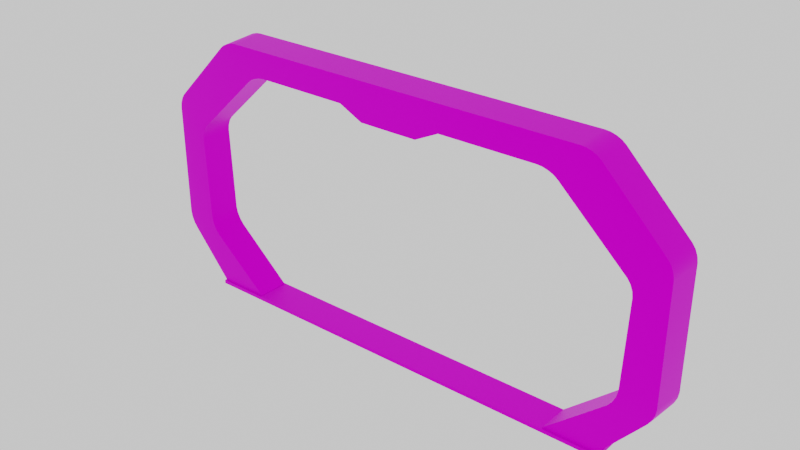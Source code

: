 # Source: PORTAO2.blend  (saved by Blender 3.2.14; exported with 4.5.12 LTS)
import bpy
from mathutils import Matrix  # noqa: F401  (used for matrix-valued properties, if any)

bpy.ops.wm.read_factory_settings(use_empty=True)
scene = bpy.context.scene
scene.name = 'Scene'

# ---- collections
col_curva1 = bpy.data.collections.new('CURVA1'); scene.collection.children.link(col_curva1)
col_curva1_001 = bpy.data.collections.new('CURVA1.001'); scene.collection.children.link(col_curva1_001)
col_portas = bpy.data.collections.new('PORTAS'); scene.collection.children.link(col_portas)

# ---- images (referenced by path relative to the original .blend; pixels are not part of the script)
import os
ASSET_DIR = os.environ.get("B2B_ASSET_DIR", "")  # directory of the original .blend (textures are referenced by path, not embedded)
HERE = os.path.dirname(os.path.abspath(__file__))  # packed textures are extracted next to this script under _unpacked/

def load_image(name, relpath, width, height, colorspace="sRGB"):
    """Load a texture the original file referenced (path relative to the .blend, or extracted next to this script)."""
    p = next((c for c in (os.path.join(HERE, relpath), os.path.join(ASSET_DIR, relpath)) if relpath and os.path.exists(c)), "")
    if p:
        img = bpy.data.images.load(p, check_existing=True)
        img.name = name
    else:  # same state as the original file: an image datablock whose file is absent (Cycles renders it pink)
        img = bpy.data.images.new(name, width, height)
        img.source = "FILE"
        img.filepath = "//" + (relpath or name)
    img.colorspace_settings.name = colorspace
    return img
img_porta03parede_base_color_png_001 = load_image('porta03Parede_Base_color.png.001', 'porta03Parede_Base_color.png', 1024, 1024, 'sRGB')

# ---- materials (node trees are filled in below, after node groups)
mat_porta03parede_008 = bpy.data.materials.new('porta03Parede.008')
mat_porta03parede_008.roughness = 0.5528
mat_porta03parede_008.specular_intensity = 1.0
mat_porta03parede_008.metallic = 1.0

# ---- material node trees
mat_porta03parede_008.use_nodes = True; mat_porta03parede_008.node_tree.nodes.clear()
_N = mat_porta03parede_008.node_tree.nodes; _L = mat_porta03parede_008.node_tree.links
n0 = _N.new('ShaderNodeBsdfPrincipled'); n0.name = 'Principled BSDF'; n0.location = (10, 300)
n0.distribution = 'GGX'
n0.subsurface_method = 'RANDOM_WALK_SKIN'
n0.inputs[1].default_value = 1.0
n0.inputs[2].default_value = 0.5528
n0.inputs[3].default_value = 1.45
n0.inputs[13].default_value = 1.0
n0.inputs[27].default_value = (0.0, 0.0, 0.0, 1.0)
n0.inputs[28].default_value = 1.0
n1 = _N.new('ShaderNodeNormalMap'); n1.name = 'Normal Map'; n1.location = (-300, -300)
n1.label = 'Normal/Map'
n2 = _N.new('ShaderNodeTexImage'); n2.name = 'Image Texture.002'; n2.location = (-717, 298)
n2.image = img_porta03parede_base_color_png_001
n3 = _N.new('ShaderNodeOutputMaterial'); n3.name = 'Material Output'; n3.location = (300, 300)
_L.new(n0.outputs[0], n3.inputs[0])
_L.new(n1.outputs[0], n0.inputs[5])
_L.new(n2.outputs[0], n0.inputs[0])
n3.is_active_output = True

# ---- world
world_world = bpy.data.worlds.new('World'); scene.world = world_world
world_world.use_nodes = True; world_world.node_tree.nodes.clear()
_N = world_world.node_tree.nodes; _L = world_world.node_tree.links
n0 = _N.new('ShaderNodeOutputWorld'); n0.name = 'World Output'; n0.location = (300, 300)
n1 = _N.new('ShaderNodeBackground'); n1.name = 'Background'; n1.location = (10, 300)
n1.inputs[0].default_value = (0.01607, 0.01607, 0.01607, 1.0)
n1.inputs[1].default_value = 50.0
_L.new(n1.outputs[0], n0.inputs[0])
n0.is_active_output = True
world_world.color = (0.05088, 0.05088, 0.05088)
world_world.use_sun_shadow = False
world_world.sun_shadow_jitter_overblur = 0.0

# ---- meshes
me_cube_026 = bpy.data.meshes.new('Cube.026')
me_cube_026.from_pydata([(-0.9672, -0.06082, -0.3466), (-0.817, -0.06036, -0.5241), (-0.9445, -0.06231, -0.3372), (-1.0, 0.06273, -0.2864), (-1.0, 0.06273, 0.1408), (-0.9662, 0.06078, 0.1267), (-0.9663, 0.06079, -0.2724), (-0.978, 0.06273, 0.1962), (-0.7509, 0.06273, 0.4234), (-0.7369, 0.06078, 0.3896), (-0.9443, 0.06078, 0.1822), (-0.9928, -0.06089, 0.1378), (-0.9928, -0.06089, -0.2834), (-0.9663, -0.06265, -0.2724), (-0.9662, -0.06263, 0.1267), (-0.817, 0.0585, -0.5241), (-0.9446, 0.06046, -0.3371), (-0.8364, 0.06045, -0.3388), (-0.6245, 0.0585, -0.5229), (-0.9736, 0.06212, -0.3489), (-0.7479, -0.06089, 0.4162), (-0.9708, -0.06089, 0.1933), (-0.9443, -0.06263, 0.1822), (-0.7369, -0.06264, 0.3896), (-0.2092, -0.06197, 0.4135), (-0.6685, -0.06258, 0.4159), (-0.5469, -0.06257, 0.3485), (-0.2092, -0.06197, 0.3475), (-0.1089, 0.05996, 0.4129), (2.384e-07, 0.0598, 0.4122), (2.384e-07, 0.0598, 0.3041), (-0.1089, 0.05996, 0.3044), (-0.2092, -0.06141, 0.4428), (-0.6799, -0.06094, 0.4427), (-0.8363, -0.06231, -0.3388), (-0.6245, -0.06036, -0.5229), (-0.8801, 0.06078, 0.04161), (-0.8684, 0.06079, -0.2741), (-0.8684, -0.06265, -0.2741), (-0.8801, -0.06264, 0.04161), (-0.6167, 0.06078, 0.3228), (-0.6167, -0.06264, 0.3228), (-0.8587, -0.06263, 0.09756), (-0.8587, 0.06078, 0.09756), (-0.2092, 0.06011, 0.3475), (-0.5469, 0.06071, 0.3485), (-0.817, -0.06036, -0.534), (-0.6244, -0.06036, -0.5328), (-0.817, 0.0585, -0.534), (-0.6244, 0.0585, -0.5328), (-0.9553, 0.06078, 0.1667), (-0.989, 0.06273, 0.1808), (-0.9633, 0.06078, 0.1464), (-0.9971, 0.06273, 0.1605), (-0.9633, -0.06263, 0.1464), (-0.9899, -0.06089, 0.1575), (-0.9553, -0.06263, 0.1667), (-0.9818, -0.06089, 0.1778), (-0.8698, -0.06263, 0.08233), (-0.8698, 0.06078, 0.08233), (-0.8777, -0.06263, 0.06185), (-0.8777, 0.06078, 0.06185), (-0.1089, 0.06273, 0.4499), (2.384e-07, 0.06273, 0.4499), (-0.9868, 0.06243, -0.3308), (-0.9554, 0.06063, -0.3179), (-0.9965, 0.06265, -0.3079), (-0.9634, 0.06075, -0.2942), (-0.9894, -0.06088, -0.305), (-0.9634, -0.0626, -0.2942), (-0.98, -0.06086, -0.3282), (-0.9554, -0.06248, -0.318), (-0.8636, 0.06075, -0.2959), (-0.8519, 0.06062, -0.3196), (-0.8636, -0.0626, -0.2959), (-0.8519, -0.06248, -0.3196), (-0.7376, 0.06273, 0.4335), (-0.7236, 0.06078, 0.3997), (-0.72, 0.06273, 0.4421), (-0.7059, 0.06076, 0.4083), (-0.7008, 0.06273, 0.4479), (-0.6865, 0.06075, 0.414), (-0.6829, 0.06273, 0.4499), (-0.6685, 0.06072, 0.4159), (-0.6978, -0.06092, 0.4407), (-0.6865, -0.0626, 0.414), (-0.717, -0.06091, 0.435), (-0.7059, -0.06262, 0.4083), (-0.7346, -0.0609, 0.4264), (-0.7236, -0.06263, 0.3997), (-0.5651, -0.06259, 0.3466), (-0.5651, 0.06074, 0.3466), (-0.5848, -0.06262, 0.341), (-0.5848, 0.06076, 0.341), (-0.6029, -0.06263, 0.3327), (-0.6029, 0.06078, 0.3327), (-0.1089, -0.06154, 0.4428), (2.384e-07, -0.06166, 0.4428), (-0.2092, 0.06273, 0.4499), (-0.1971, -0.06144, 0.4428), (-0.1971, 0.06273, 0.4499), (-0.1971, 0.06009, 0.4134), (-0.2092, 0.06012, 0.4135), (-0.1089, -0.06181, 0.3044), (-0.1971, -0.06194, 0.3475), (-0.1971, 0.06008, 0.3475), (-0.1971, -0.06194, 0.4134), (-0.1089, -0.06182, 0.4129), (2.384e-07, -0.06166, 0.4122), (2.384e-07, -0.06166, 0.3041), (0.9672, -0.06082, -0.3466), (0.9445, -0.06231, -0.3372), (0.817, -0.06036, -0.5241), (1.0, 0.06273, -0.2864), (0.9663, 0.06079, -0.2724), (0.9662, 0.06078, 0.1267), (1.0, 0.06273, 0.1408), (0.978, 0.06273, 0.1962), (0.9443, 0.06078, 0.1822), (0.7369, 0.06078, 0.3896), (0.7509, 0.06273, 0.4234), (0.9928, -0.06089, 0.1378), (0.9662, -0.06263, 0.1267), (0.9663, -0.06265, -0.2724), (0.9928, -0.06089, -0.2834), (0.817, 0.0585, -0.5241), (0.6245, 0.0585, -0.5229), (0.8364, 0.06045, -0.3388), (0.9446, 0.06046, -0.3371), (0.9736, 0.06212, -0.3489), (0.7479, -0.06089, 0.4162), (0.7369, -0.06264, 0.3896), (0.9443, -0.06263, 0.1822), (0.9708, -0.06089, 0.1933), (0.2092, -0.06197, 0.4135), (0.2092, -0.06197, 0.3475), (0.5469, -0.06257, 0.3485), (0.6685, -0.06258, 0.4159), (0.1089, 0.05996, 0.4129), (0.1089, 0.05996, 0.3044), (0.2092, -0.06141, 0.4428), (0.6799, -0.06094, 0.4427), (0.6245, -0.06036, -0.5229), (0.8363, -0.06231, -0.3388), (0.8684, 0.06079, -0.2741), (0.8801, 0.06078, 0.04161), (0.8801, -0.06264, 0.04161), (0.8684, -0.06265, -0.2741), (0.6167, 0.06078, 0.3228), (0.8587, 0.06078, 0.09756), (0.8587, -0.06263, 0.09756), (0.6167, -0.06264, 0.3228), (0.2092, 0.06011, 0.3475), (0.5469, 0.06071, 0.3485), (0.6244, -0.06036, -0.5328), (0.817, -0.06036, -0.534), (0.6244, 0.0585, -0.5328), (0.817, 0.0585, -0.534), (0.989, 0.06273, 0.1808), (0.9553, 0.06078, 0.1667), (0.9971, 0.06273, 0.1605), (0.9633, 0.06078, 0.1464), (0.9899, -0.06089, 0.1575), (0.9633, -0.06263, 0.1464), (0.9818, -0.06089, 0.1778), (0.9553, -0.06263, 0.1667), (0.8698, 0.06078, 0.08233), (0.8698, -0.06263, 0.08233), (0.8777, 0.06078, 0.06185), (0.8777, -0.06263, 0.06185), (0.1089, 0.06273, 0.4499), (0.9554, 0.06063, -0.3179), (0.9868, 0.06243, -0.3308), (0.9634, 0.06075, -0.2942), (0.9965, 0.06265, -0.3079), (0.9634, -0.0626, -0.2942), (0.9894, -0.06088, -0.305), (0.9554, -0.06248, -0.318), (0.98, -0.06086, -0.3282), (0.8636, 0.06075, -0.2959), (0.8519, 0.06062, -0.3196), (0.8636, -0.0626, -0.2959), (0.8519, -0.06248, -0.3196), (0.7236, 0.06078, 0.3997), (0.7376, 0.06273, 0.4335), (0.7059, 0.06076, 0.4083), (0.72, 0.06273, 0.4421), (0.6865, 0.06075, 0.414), (0.7008, 0.06273, 0.4479), (0.6685, 0.06072, 0.4159), (0.6829, 0.06273, 0.4499), (0.6865, -0.0626, 0.414), (0.6978, -0.06092, 0.4407), (0.7059, -0.06262, 0.4083), (0.717, -0.06091, 0.435), (0.7236, -0.06263, 0.3997), (0.7346, -0.0609, 0.4264), (0.5651, 0.06074, 0.3466), (0.5651, -0.06259, 0.3466), (0.5848, 0.06076, 0.341), (0.5848, -0.06262, 0.341), (0.6029, 0.06078, 0.3327), (0.6029, -0.06263, 0.3327), (0.1089, -0.06154, 0.4428), (0.2092, 0.06273, 0.4499), (0.1971, 0.06273, 0.4499), (0.1971, -0.06144, 0.4428), (0.2092, 0.06012, 0.4135), (0.1971, 0.06009, 0.4134), (0.1971, 0.06008, 0.3475), (0.1971, -0.06194, 0.3475), (0.1089, -0.06181, 0.3044), (0.1089, -0.06182, 0.4129), (0.1971, -0.06194, 0.4134)], [], [(0, 1, 2), (6, 3, 4), (4, 5, 6), (10, 7, 8), (8, 9, 10), (14, 11, 12), (12, 13, 14), (18, 15, 16), (16, 17, 18), (1, 0, 19), (19, 15, 1), (23, 20, 21), (21, 22, 23), (27, 24, 25), (25, 26, 27), (31, 28, 29), (29, 30, 31), (24, 32, 33), (33, 25, 24), (8, 7, 21), (21, 20, 8), (18, 17, 34), (34, 35, 18), (34, 2, 1), (1, 35, 34), (37, 6, 5), (5, 36, 37), (39, 14, 13), (13, 38, 39), (37, 36, 39), (39, 38, 37), (43, 40, 41), (41, 42, 43), (45, 44, 27), (27, 26, 45), (43, 10, 9), (9, 40, 43), (41, 23, 22), (22, 42, 41), (47, 35, 1), (1, 46, 47), (4, 3, 12), (12, 11, 4), (47, 46, 48), (48, 49, 47), (46, 1, 15), (15, 48, 46), (49, 18, 35), (35, 47, 49), (48, 15, 18), (18, 49, 48), (51, 7, 10), (10, 50, 51), (53, 51, 50), (50, 52, 53), (4, 53, 52), (52, 5, 4), (55, 11, 14), (14, 54, 55), (57, 55, 54), (54, 56, 57), (21, 57, 56), (56, 22, 21), (57, 21, 7), (7, 51, 57), (55, 57, 51), (51, 53, 55), (11, 55, 53), (53, 4, 11), (59, 43, 42), (42, 58, 59), (61, 59, 58), (58, 60, 61), (36, 61, 60), (60, 39, 36), (61, 36, 5), (5, 52, 61), (59, 61, 52), (52, 50, 59), (43, 59, 50), (50, 10, 43), (54, 14, 39), (39, 60, 54), (56, 54, 60), (60, 58, 56), (22, 56, 58), (58, 42, 22), (28, 62, 63), (63, 29, 28), (65, 16, 19), (19, 64, 65), (67, 65, 64), (64, 66, 67), (6, 67, 66), (66, 3, 6), (69, 13, 12), (12, 68, 69), (71, 69, 68), (68, 70, 71), (2, 71, 70), (70, 0, 2), (68, 12, 3), (3, 66, 68), (70, 68, 66), (66, 64, 70), (0, 70, 64), (64, 19, 0), (67, 6, 37), (37, 72, 67), (65, 67, 72), (72, 73, 65), (16, 65, 73), (73, 17, 16), (74, 38, 13), (13, 69, 74), (75, 74, 69), (69, 71, 75), (34, 75, 71), (71, 2, 34), (72, 37, 38), (38, 74, 72), (73, 72, 74), (74, 75, 73), (17, 73, 75), (75, 34, 17), (19, 16, 15), (77, 9, 8), (8, 76, 77), (79, 77, 76), (76, 78, 79), (81, 79, 78), (78, 80, 81), (83, 81, 80), (80, 82, 83), (85, 25, 33), (33, 84, 85), (87, 85, 84), (84, 86, 87), (89, 87, 86), (86, 88, 89), (23, 89, 88), (88, 20, 23), (84, 33, 82), (82, 80, 84), (86, 84, 80), (80, 78, 86), (88, 86, 78), (78, 76, 88), (20, 88, 76), (76, 8, 20), (91, 45, 26), (26, 90, 91), (93, 91, 90), (90, 92, 93), (95, 93, 92), (92, 94, 95), (40, 95, 94), (94, 41, 40), (81, 83, 45), (45, 91, 81), (79, 81, 91), (91, 93, 79), (77, 79, 93), (93, 95, 77), (9, 77, 95), (95, 40, 9), (90, 26, 25), (25, 85, 90), (92, 90, 85), (85, 87, 92), (94, 92, 87), (87, 89, 94), (41, 94, 89), (89, 23, 41), (63, 62, 96), (96, 97, 63), (100, 98, 32), (32, 99, 100), (102, 98, 100), (100, 101, 102), (105, 31, 103), (103, 104, 105), (107, 96, 99), (99, 106, 107), (44, 102, 101), (101, 105, 44), (103, 107, 106), (106, 104, 103), (45, 83, 102), (102, 44, 45), (83, 82, 98), (98, 102, 83), (98, 82, 33), (33, 32, 98), (44, 105, 104), (104, 27, 44), (106, 99, 32), (32, 24, 106), (104, 106, 24), (24, 27, 104), (109, 108, 107), (107, 103, 109), (108, 97, 96), (96, 107, 108), (31, 30, 109), (109, 103, 31), (62, 100, 99), (99, 96, 62), (101, 100, 62), (62, 28, 101), (105, 101, 28), (28, 31, 105), (110, 111, 112), (116, 113, 114), (114, 115, 116), (120, 117, 118), (118, 119, 120), (124, 121, 122), (122, 123, 124), (128, 125, 126), (126, 127, 128), (129, 110, 112), (112, 125, 129), (133, 130, 131), (131, 132, 133), (137, 134, 135), (135, 136, 137), (29, 138, 139), (139, 30, 29), (141, 140, 134), (134, 137, 141), (133, 117, 120), (120, 130, 133), (143, 127, 126), (126, 142, 143), (112, 111, 143), (143, 142, 112), (115, 114, 144), (144, 145, 115), (123, 122, 146), (146, 147, 123), (146, 145, 144), (144, 147, 146), (151, 148, 149), (149, 150, 151), (135, 152, 153), (153, 136, 135), (119, 118, 149), (149, 148, 119), (132, 131, 151), (151, 150, 132), (112, 142, 154), (154, 155, 112), (124, 113, 116), (116, 121, 124), (157, 155, 154), (154, 156, 157), (125, 112, 155), (155, 157, 125), (142, 126, 156), (156, 154, 142), (126, 125, 157), (157, 156, 126), (118, 117, 158), (158, 159, 118), (159, 158, 160), (160, 161, 159), (161, 160, 116), (116, 115, 161), (122, 121, 162), (162, 163, 122), (163, 162, 164), (164, 165, 163), (165, 164, 133), (133, 132, 165), (117, 133, 164), (164, 158, 117), (158, 164, 162), (162, 160, 158), (160, 162, 121), (121, 116, 160), (150, 149, 166), (166, 167, 150), (167, 166, 168), (168, 169, 167), (169, 168, 145), (145, 146, 169), (115, 145, 168), (168, 161, 115), (161, 168, 166), (166, 159, 161), (159, 166, 149), (149, 118, 159), (146, 122, 163), (163, 169, 146), (169, 163, 165), (165, 167, 169), (167, 165, 132), (132, 150, 167), (63, 170, 138), (138, 29, 63), (129, 128, 171), (171, 172, 129), (172, 171, 173), (173, 174, 172), (174, 173, 114), (114, 113, 174), (124, 123, 175), (175, 176, 124), (176, 175, 177), (177, 178, 176), (178, 177, 111), (111, 110, 178), (113, 124, 176), (176, 174, 113), (174, 176, 178), (178, 172, 174), (172, 178, 110), (110, 129, 172), (144, 114, 173), (173, 179, 144), (179, 173, 171), (171, 180, 179), (180, 171, 128), (128, 127, 180), (123, 147, 181), (181, 175, 123), (175, 181, 182), (182, 177, 175), (177, 182, 143), (143, 111, 177), (147, 144, 179), (179, 181, 147), (181, 179, 180), (180, 182, 181), (182, 180, 127), (127, 143, 182), (129, 125, 128), (120, 119, 183), (183, 184, 120), (184, 183, 185), (185, 186, 184), (186, 185, 187), (187, 188, 186), (188, 187, 189), (189, 190, 188), (141, 137, 191), (191, 192, 141), (192, 191, 193), (193, 194, 192), (194, 193, 195), (195, 196, 194), (196, 195, 131), (131, 130, 196), (190, 141, 192), (192, 188, 190), (188, 192, 194), (194, 186, 188), (186, 194, 196), (196, 184, 186), (184, 196, 130), (130, 120, 184), (136, 153, 197), (197, 198, 136), (198, 197, 199), (199, 200, 198), (200, 199, 201), (201, 202, 200), (202, 201, 148), (148, 151, 202), (153, 189, 187), (187, 197, 153), (197, 187, 185), (185, 199, 197), (199, 185, 183), (183, 201, 199), (201, 183, 119), (119, 148, 201), (137, 136, 198), (198, 191, 137), (191, 198, 200), (200, 193, 191), (193, 200, 202), (202, 195, 193), (195, 202, 151), (151, 131, 195), (203, 170, 63), (63, 97, 203), (140, 204, 205), (205, 206, 140), (205, 204, 207), (207, 208, 205), (211, 139, 209), (209, 210, 211), (206, 203, 212), (212, 213, 206), (208, 207, 152), (152, 209, 208), (213, 212, 211), (211, 210, 213), (207, 189, 153), (153, 152, 207), (204, 190, 189), (189, 207, 204), (141, 190, 204), (204, 140, 141), (210, 209, 152), (152, 135, 210), (140, 206, 213), (213, 134, 140), (134, 213, 210), (210, 135, 134), (212, 108, 109), (109, 211, 212), (203, 97, 108), (108, 212, 203), (109, 30, 139), (139, 211, 109), (206, 205, 170), (170, 203, 206), (170, 205, 208), (208, 138, 170), (138, 208, 209), (209, 139, 138)])
me_cube_026.polygons.foreach_set('use_smooth', [True] * 424)
_k = set([(0, 1), (0, 70), (1, 15), (1, 46), (3, 4), (3, 66), (4, 53), (7, 8), (7, 51), (8, 76), (11, 12), (11, 55), (12, 68), (15, 19), (15, 48), (17, 18), (17, 73), (18, 35), (18, 49), (19, 64), (20, 21), (20, 88), (21, 57), (26, 27), (26, 90), (27, 104), (30, 31), (30, 139), (31, 105), (32, 33), (32, 99), (33, 84), (34, 35), (34, 75), (35, 47), (36, 37), (36, 61), (37, 72), (38, 39), (38, 74), (39, 60), (40, 43), (40, 95), (41, 42), (41, 94), (42, 58), (43, 59), (44, 45), (44, 105), (45, 91), (46, 47), (46, 48), (47, 49), (48, 49), (51, 53), (55, 57), (58, 60), (59, 61), (62, 63), (62, 100), (63, 170), (64, 66), (68, 70), (72, 73), (74, 75), (76, 78), (78, 80), (80, 82), (82, 98), (84, 86), (86, 88), (90, 92), (91, 93), (92, 94), (93, 95), (96, 97), (96, 99), (97, 203), (98, 100), (103, 104), (103, 109), (109, 211), (110, 112), (110, 178), (112, 125), (112, 155), (113, 116), (113, 174), (116, 160), (117, 120), (117, 158), (120, 184), (121, 124), (121, 162), (124, 176), (125, 129), (125, 157), (126, 127), (126, 142), (126, 156), (127, 180), (129, 172), (130, 133), (130, 196), (133, 164), (135, 136), (135, 210), (136, 198), (139, 209), (140, 141), (140, 206), (141, 192), (142, 143), (142, 154), (143, 182), (144, 145), (144, 179), (145, 168), (146, 147), (146, 169), (147, 181), (148, 149), (148, 201), (149, 166), (150, 151), (150, 167), (151, 202), (152, 153), (152, 209), (153, 197), (154, 155), (154, 156), (155, 157), (156, 157), (158, 160), (162, 164), (166, 168), (167, 169), (170, 205), (172, 174), (176, 178), (179, 180), (181, 182), (184, 186), (186, 188), (188, 190), (190, 204), (192, 194), (194, 196), (197, 199), (198, 200), (199, 201), (200, 202), (203, 206), (204, 205), (210, 211)])
me_cube_026.attributes.new('sharp_edge', 'BOOLEAN', 'EDGE').data.foreach_set('value', [ (min(e.vertices), max(e.vertices)) in _k for e in me_cube_026.edges])
_uv = me_cube_026.uv_layers.new(name='UVMap')
_uv.uv.foreach_set('vector', [0.8802, 0.8041, 0.8904, 0.8403, 0.8638, 0.817, 0.9478, 0.7786, 0.9347, 0.7833, 0.8426, 0.6673, 0.8426, 0.6673, 0.8546, 0.6615, 0.9478, 0.7786, 0.8379, 0.6462, 0.8303, 0.6552, 0.7594, 0.5776, 0.7594, 0.5776, 0.7695, 0.5717, 0.8379, 0.6462, 0.7949, 0.7036, 0.8028, 0.6955, 0.8711, 0.7929, 0.8711, 0.7929, 0.8553, 0.8028, 0.7949, 0.7036, 0.9204, 0.8851, 0.9444, 0.8439, 0.9759, 0.8225, 0.9759, 0.8225, 0.9541, 0.9324, 0.9204, 0.8851, 0.8904, 0.8403, 0.8802, 0.8041, 0.9516, 0.8022, 0.9516, 0.8022, 0.9444, 0.8439, 0.8904, 0.8403, 0.7247, 0.6144, 0.73, 0.6066, 0.7945, 0.6817, 0.7945, 0.6817, 0.7859, 0.6863, 0.7247, 0.6144, 0.5734, 0.5127, 0.5899, 0.4957, 0.7059, 0.5982, 0.7059, 0.5982, 0.6609, 0.5937, 0.5734, 0.5127, 0.6383, 0.3931, 0.612, 0.4205, 0.5848, 0.3937, 0.5848, 0.3937, 0.611, 0.3665, 0.6383, 0.3931, 0.5899, 0.4957, 0.5971, 0.4876, 0.7143, 0.5927, 0.7143, 0.5927, 0.7059, 0.5982, 0.5899, 0.4957, 0.7594, 0.5776, 0.8303, 0.6552, 0.7945, 0.6817, 0.7945, 0.6817, 0.73, 0.6066, 0.7594, 0.5776, 0.9204, 0.8851, 0.9541, 0.9324, 0.8515, 0.8951, 0.8515, 0.8951, 0.9038, 0.8696, 0.9204, 0.8851, 0.8515, 0.8951, 0.8638, 0.817, 0.8904, 0.8403, 0.8904, 0.8403, 0.9038, 0.8696, 0.8515, 0.8951, 0.989, 0.7804, 0.9478, 0.7786, 0.8546, 0.6615, 0.8546, 0.6615, 0.8977, 0.6607, 0.989, 0.7804, 0.7742, 0.7431, 0.7949, 0.7036, 0.8553, 0.8028, 0.8553, 0.8028, 0.834, 0.8723, 0.7742, 0.7431, 0.8073, 0.9071, 0.7378, 0.7685, 0.7742, 0.7431, 0.7742, 0.7431, 0.834, 0.8723, 0.8073, 0.9071, 0.7242, 0.7486, 0.6457, 0.6482, 0.6785, 0.6216, 0.6785, 0.6216, 0.7577, 0.7213, 0.7242, 0.7486, 0.6304, 0.6255, 0.545, 0.5459, 0.5734, 0.5127, 0.5734, 0.5127, 0.6609, 0.5937, 0.6304, 0.6255, 0.8765, 0.6249, 0.8379, 0.6462, 0.7695, 0.5717, 0.7695, 0.5717, 0.7796, 0.5243, 0.8765, 0.6249, 0.6785, 0.6216, 0.7247, 0.6144, 0.7859, 0.6863, 0.7859, 0.6863, 0.7577, 0.7213, 0.6785, 0.6216, 0.9052, 0.8688, 0.9038, 0.8696, 0.8904, 0.8403, 0.8904, 0.8403, 0.8944, 0.8417, 0.9052, 0.8688, 0.8426, 0.6673, 0.9347, 0.7833, 0.8711, 0.7929, 0.8711, 0.7929, 0.8028, 0.6955, 0.8426, 0.6673, 0.9052, 0.8688, 0.8944, 0.8417, 0.9413, 0.8451, 0.9413, 0.8451, 0.92, 0.8821, 0.9052, 0.8688, 0.8944, 0.8417, 0.8904, 0.8403, 0.9444, 0.8439, 0.9444, 0.8439, 0.9413, 0.8451, 0.8944, 0.8417, 0.92, 0.8821, 0.9204, 0.8851, 0.9038, 0.8696, 0.9038, 0.8696, 0.9052, 0.8688, 0.92, 0.8821, 0.9413, 0.8451, 0.9444, 0.8439, 0.9204, 0.8851, 0.9204, 0.8851, 0.92, 0.8821, 0.9413, 0.8451, 0.8338, 0.6592, 0.8303, 0.6552, 0.8379, 0.6462, 0.8379, 0.6462, 0.8428, 0.6509, 0.8338, 0.6592, 0.8383, 0.6635, 0.8338, 0.6592, 0.8428, 0.6509, 0.8428, 0.6509, 0.8487, 0.6565, 0.8383, 0.6635, 0.8426, 0.6673, 0.8383, 0.6635, 0.8487, 0.6565, 0.8487, 0.6565, 0.8546, 0.6615, 0.8426, 0.6673, 0.8005, 0.6908, 0.8028, 0.6955, 0.7949, 0.7036, 0.7949, 0.7036, 0.7927, 0.6973, 0.8005, 0.6908, 0.7976, 0.6857, 0.8005, 0.6908, 0.7927, 0.6973, 0.7927, 0.6973, 0.7894, 0.6911, 0.7976, 0.6857, 0.7945, 0.6817, 0.7976, 0.6857, 0.7894, 0.6911, 0.7894, 0.6911, 0.7859, 0.6863, 0.7945, 0.6817, 0.7976, 0.6857, 0.7945, 0.6817, 0.8303, 0.6552, 0.8303, 0.6552, 0.8338, 0.6592, 0.7976, 0.6857, 0.8005, 0.6908, 0.7976, 0.6857, 0.8338, 0.6592, 0.8338, 0.6592, 0.8383, 0.6635, 0.8005, 0.6908, 0.8028, 0.6955, 0.8005, 0.6908, 0.8383, 0.6635, 0.8383, 0.6635, 0.8426, 0.6673, 0.8028, 0.6955, 0.7286, 0.7546, 0.7242, 0.7486, 0.7577, 0.7213, 0.7577, 0.7213, 0.7636, 0.7275, 0.7286, 0.7546, 0.7335, 0.7617, 0.7286, 0.7546, 0.7636, 0.7275, 0.7636, 0.7275, 0.7696, 0.7354, 0.7335, 0.7617, 0.7378, 0.7685, 0.7335, 0.7617, 0.7696, 0.7354, 0.7696, 0.7354, 0.7742, 0.7431, 0.7378, 0.7685, 0.8903, 0.6501, 0.8977, 0.6607, 0.8546, 0.6615, 0.8546, 0.6615, 0.8487, 0.6565, 0.8903, 0.6501, 0.8825, 0.637, 0.8903, 0.6501, 0.8487, 0.6565, 0.8487, 0.6565, 0.8428, 0.6509, 0.8825, 0.637, 0.8765, 0.6249, 0.8825, 0.637, 0.8428, 0.6509, 0.8428, 0.6509, 0.8379, 0.6462, 0.8765, 0.6249, 0.7927, 0.6973, 0.7949, 0.7036, 0.7742, 0.7431, 0.7742, 0.7431, 0.7696, 0.7354, 0.7927, 0.6973, 0.7894, 0.6911, 0.7927, 0.6973, 0.7696, 0.7354, 0.7696, 0.7354, 0.7636, 0.7275, 0.7894, 0.6911, 0.7859, 0.6863, 0.7894, 0.6911, 0.7636, 0.7275, 0.7636, 0.7275, 0.7577, 0.7213, 0.7859, 0.6863, 0.612, 0.4205, 0.6031, 0.43, 0.5756, 0.4032, 0.5756, 0.4032, 0.5848, 0.3937, 0.612, 0.4205, 0.9783, 0.8106, 0.9759, 0.8225, 0.9516, 0.8022, 0.9516, 0.8022, 0.9472, 0.7961, 0.9783, 0.8106, 0.9636, 0.79, 0.9783, 0.8106, 0.9472, 0.7961, 0.9472, 0.7961, 0.9422, 0.789, 0.9636, 0.79, 0.9478, 0.7786, 0.9636, 0.79, 0.9422, 0.789, 0.9422, 0.789, 0.9347, 0.7833, 0.9478, 0.7786, 0.8581, 0.8073, 0.8553, 0.8028, 0.8711, 0.7929, 0.8711, 0.7929, 0.8751, 0.7963, 0.8581, 0.8073, 0.8612, 0.8124, 0.8581, 0.8073, 0.8751, 0.7963, 0.8751, 0.7963, 0.878, 0.8004, 0.8612, 0.8124, 0.8638, 0.817, 0.8612, 0.8124, 0.878, 0.8004, 0.878, 0.8004, 0.8802, 0.8041, 0.8638, 0.817, 0.8751, 0.7963, 0.8711, 0.7929, 0.9347, 0.7833, 0.9347, 0.7833, 0.9422, 0.789, 0.8751, 0.7963, 0.878, 0.8004, 0.8751, 0.7963, 0.9422, 0.789, 0.9422, 0.789, 0.9472, 0.7961, 0.878, 0.8004, 0.8802, 0.8041, 0.878, 0.8004, 0.9472, 0.7961, 0.9472, 0.7961, 0.9516, 0.8022, 0.8802, 0.8041, 0.9636, 0.79, 0.9478, 0.7786, 0.989, 0.7804, 0.989, 0.7804, 1.0, 0.8178, 0.9636, 0.79, 0.9783, 0.8106, 0.9636, 0.79, 1.0, 0.8178, 1.0, 0.8178, 0.9825, 0.8779, 0.9783, 0.8106, 0.9759, 0.8225, 0.9783, 0.8106, 0.9825, 0.8779, 0.9825, 0.8779, 0.9541, 0.9324, 0.9759, 0.8225, 0.8393, 0.8967, 0.834, 0.8723, 0.8553, 0.8028, 0.8553, 0.8028, 0.8581, 0.8073, 0.8393, 0.8967, 0.8463, 0.897, 0.8393, 0.8967, 0.8581, 0.8073, 0.8581, 0.8073, 0.8612, 0.8124, 0.8463, 0.897, 0.8515, 0.8951, 0.8463, 0.897, 0.8612, 0.8124, 0.8612, 0.8124, 0.8638, 0.817, 0.8515, 0.8951, 0.829, 0.9243, 0.8073, 0.9071, 0.834, 0.8723, 0.834, 0.8723, 0.8393, 0.8967, 0.829, 0.9243, 0.8889, 0.9342, 0.829, 0.9243, 0.8393, 0.8967, 0.8393, 0.8967, 0.8463, 0.897, 0.8889, 0.9342, 0.9541, 0.9324, 0.8889, 0.9342, 0.8463, 0.897, 0.8463, 0.897, 0.8515, 0.8951, 0.9541, 0.9324, 0.9516, 0.8022, 0.9759, 0.8225, 0.9444, 0.8439, 0.7654, 0.5672, 0.7695, 0.5717, 0.7594, 0.5776, 0.7594, 0.5776, 0.7561, 0.5743, 0.7654, 0.5672, 0.7607, 0.5619, 0.7654, 0.5672, 0.7561, 0.5743, 0.7561, 0.5743, 0.7522, 0.5703, 0.7607, 0.5619, 0.7557, 0.5564, 0.7607, 0.5619, 0.7522, 0.5703, 0.7522, 0.5703, 0.7484, 0.566, 0.7557, 0.5564, 0.7514, 0.5514, 0.7557, 0.5564, 0.7484, 0.566, 0.7484, 0.566, 0.745, 0.5622, 0.7514, 0.5514, 0.711, 0.6017, 0.7059, 0.5982, 0.7143, 0.5927, 0.7143, 0.5927, 0.7184, 0.5958, 0.711, 0.6017, 0.7162, 0.6059, 0.711, 0.6017, 0.7184, 0.5958, 0.7184, 0.5958, 0.7227, 0.5994, 0.7162, 0.6059, 0.7211, 0.6103, 0.7162, 0.6059, 0.7227, 0.5994, 0.7227, 0.5994, 0.7268, 0.6032, 0.7211, 0.6103, 0.7247, 0.6144, 0.7211, 0.6103, 0.7268, 0.6032, 0.7268, 0.6032, 0.73, 0.6066, 0.7247, 0.6144, 0.7184, 0.5958, 0.7143, 0.5927, 0.745, 0.5622, 0.745, 0.5622, 0.7484, 0.566, 0.7184, 0.5958, 0.7227, 0.5994, 0.7184, 0.5958, 0.7484, 0.566, 0.7484, 0.566, 0.7522, 0.5703, 0.7227, 0.5994, 0.7268, 0.6032, 0.7227, 0.5994, 0.7522, 0.5703, 0.7522, 0.5703, 0.7561, 0.5743, 0.7268, 0.6032, 0.73, 0.6066, 0.7268, 0.6032, 0.7561, 0.5743, 0.7561, 0.5743, 0.7594, 0.5776, 0.73, 0.6066, 0.6342, 0.6306, 0.6304, 0.6255, 0.6609, 0.5937, 0.6609, 0.5937, 0.6656, 0.5999, 0.6342, 0.6306, 0.6384, 0.6366, 0.6342, 0.6306, 0.6656, 0.5999, 0.6656, 0.5999, 0.6705, 0.6073, 0.6384, 0.6366, 0.6423, 0.6428, 0.6384, 0.6366, 0.6705, 0.6073, 0.6705, 0.6073, 0.675, 0.615, 0.6423, 0.6428, 0.6457, 0.6482, 0.6423, 0.6428, 0.675, 0.615, 0.675, 0.615, 0.6785, 0.6216, 0.6457, 0.6482, 0.7557, 0.5564, 0.7514, 0.5514, 0.7412, 0.507, 0.7412, 0.507, 0.7487, 0.5112, 0.7557, 0.5564, 0.7607, 0.5619, 0.7557, 0.5564, 0.7487, 0.5112, 0.7487, 0.5112, 0.7588, 0.5158, 0.7607, 0.5619, 0.7654, 0.5672, 0.7607, 0.5619, 0.7588, 0.5158, 0.7588, 0.5158, 0.7697, 0.5204, 0.7654, 0.5672, 0.7695, 0.5717, 0.7654, 0.5672, 0.7697, 0.5204, 0.7697, 0.5204, 0.7796, 0.5243, 0.7695, 0.5717, 0.6656, 0.5999, 0.6609, 0.5937, 0.7059, 0.5982, 0.7059, 0.5982, 0.711, 0.6017, 0.6656, 0.5999, 0.6705, 0.6073, 0.6656, 0.5999, 0.711, 0.6017, 0.711, 0.6017, 0.7162, 0.6059, 0.6705, 0.6073, 0.675, 0.615, 0.6705, 0.6073, 0.7162, 0.6059, 0.7162, 0.6059, 0.7211, 0.6103, 0.675, 0.615, 0.6785, 0.6216, 0.675, 0.615, 0.7211, 0.6103, 0.7211, 0.6103, 0.7247, 0.6144, 0.6785, 0.6216, 0.5756, 0.4032, 0.6031, 0.43, 0.5731, 0.4614, 0.5731, 0.4614, 0.5458, 0.434, 0.5756, 0.4032, 0.625, 0.4515, 0.628, 0.4544, 0.5971, 0.4876, 0.5971, 0.4876, 0.5942, 0.4845, 0.625, 0.4515, 0.6372, 0.445, 0.628, 0.4544, 0.625, 0.4515, 0.625, 0.4515, 0.6341, 0.4421, 0.6372, 0.445, 0.5418, 0.5435, 0.5131, 0.5251, 0.5397, 0.4929, 0.5397, 0.4929, 0.5699, 0.5098, 0.5418, 0.5435, 0.566, 0.4688, 0.5731, 0.4614, 0.5942, 0.4845, 0.5942, 0.4845, 0.5869, 0.4924, 0.566, 0.4688, 0.6528, 0.4279, 0.6372, 0.445, 0.6341, 0.4421, 0.6341, 0.4421, 0.6498, 0.4251, 0.6528, 0.4279, 0.5397, 0.4929, 0.566, 0.4688, 0.5869, 0.4924, 0.5869, 0.4924, 0.5699, 0.5098, 0.5397, 0.4929, 0.7412, 0.507, 0.7514, 0.5514, 0.6372, 0.445, 0.6372, 0.445, 0.6528, 0.4279, 0.7412, 0.507, 0.7514, 0.5514, 0.745, 0.5622, 0.628, 0.4544, 0.628, 0.4544, 0.6372, 0.445, 0.7514, 0.5514, 0.628, 0.4544, 0.745, 0.5622, 0.7143, 0.5927, 0.7143, 0.5927, 0.5971, 0.4876, 0.628, 0.4544, 0.545, 0.5459, 0.5418, 0.5435, 0.5699, 0.5098, 0.5699, 0.5098, 0.5734, 0.5127, 0.545, 0.5459, 0.5869, 0.4924, 0.5942, 0.4845, 0.5971, 0.4876, 0.5971, 0.4876, 0.5899, 0.4957, 0.5869, 0.4924, 0.5699, 0.5098, 0.5869, 0.4924, 0.5899, 0.4957, 0.5899, 0.4957, 0.5734, 0.5127, 0.5699, 0.5098, 0.5125, 0.4685, 0.5385, 0.4415, 0.566, 0.4688, 0.566, 0.4688, 0.5397, 0.4929, 0.5125, 0.4685, 0.5385, 0.4415, 0.5458, 0.434, 0.5731, 0.4614, 0.5731, 0.4614, 0.566, 0.4688, 0.5385, 0.4415, 0.5131, 0.5251, 0.4835, 0.4985, 0.5125, 0.4685, 0.5125, 0.4685, 0.5397, 0.4929, 0.5131, 0.5251, 0.6031, 0.43, 0.625, 0.4515, 0.5942, 0.4845, 0.5942, 0.4845, 0.5731, 0.4614, 0.6031, 0.43, 0.6341, 0.4421, 0.625, 0.4515, 0.6031, 0.43, 0.6031, 0.43, 0.612, 0.4205, 0.6341, 0.4421, 0.6498, 0.4251, 0.6341, 0.4421, 0.612, 0.4205, 0.612, 0.4205, 0.6383, 0.3931, 0.6498, 0.4251, 0.1451, 0.1092, 0.1391, 0.1178, 0.08949, 0.0815, 0.3006, 0.1487, 0.1812, 0.07589, 0.1895, 0.06654, 0.1895, 0.06654, 0.3054, 0.137, 0.3006, 0.1487, 0.3949, 0.2257, 0.3139, 0.1592, 0.3223, 0.1514, 0.3223, 0.1514, 0.4004, 0.2154, 0.3949, 0.2257, 0.1613, 0.1175, 0.2754, 0.1859, 0.2683, 0.1934, 0.2683, 0.1934, 0.1582, 0.1275, 0.1613, 0.1175, 0.1664, 0.05159, 0.1003, 0.04397, 0.01519, 0.03493, 0.01519, 0.03493, 0.1498, 2.086e-07, 0.1664, 0.05159, 0.1643, 0.06452, 0.1451, 0.1092, 0.08949, 0.0815, 0.08949, 0.0815, 0.1003, 0.04397, 0.1643, 0.06452, 0.2896, 0.1941, 0.3673, 0.2561, 0.3598, 0.2616, 0.3598, 0.2616, 0.2855, 0.2025, 0.2896, 0.1941, 0.3764, 0.2798, 0.4827, 0.3921, 0.4662, 0.4091, 0.4662, 0.4091, 0.3822, 0.3245, 0.3764, 0.2798, 0.5848, 0.3937, 0.557, 0.3674, 0.5836, 0.3402, 0.5836, 0.3402, 0.611, 0.3665, 0.5848, 0.3937, 0.3816, 0.2713, 0.4905, 0.3846, 0.4827, 0.3921, 0.4827, 0.3921, 0.3764, 0.2798, 0.3816, 0.2713, 0.2896, 0.1941, 0.3139, 0.1592, 0.3949, 0.2257, 0.3949, 0.2257, 0.3673, 0.2561, 0.2896, 0.1941, 0.1013, 0.1439, 0.07323, 0.173, 1.788e-07, 0.07309, 1.788e-07, 0.07309, 0.03331, 0.06912, 0.1013, 0.1439, 0.08949, 0.0815, 0.1391, 0.1178, 0.1013, 0.1439, 0.1013, 0.1439, 0.03331, 0.06912, 0.08949, 0.0815, 0.3054, 0.137, 0.1895, 0.06654, 0.1973, 0.03197, 0.1973, 0.03197, 0.3031, 0.09686, 0.3054, 0.137, 0.1582, 0.1275, 0.2683, 0.1934, 0.2321, 0.2119, 0.2321, 0.2119, 0.1313, 0.1535, 0.1582, 0.1275, 0.2321, 0.2119, 0.209, 0.2495, 0.1052, 0.1896, 0.1052, 0.1896, 0.1313, 0.1535, 0.2321, 0.2119, 0.3538, 0.3078, 0.3279, 0.3412, 0.2269, 0.264, 0.2269, 0.264, 0.2529, 0.2303, 0.3538, 0.3078, 0.4662, 0.4091, 0.434, 0.4386, 0.3513, 0.356, 0.3513, 0.356, 0.3822, 0.3245, 0.4662, 0.4091, 0.4004, 0.2154, 0.3223, 0.1514, 0.3411, 0.1123, 0.3411, 0.1123, 0.4471, 0.2028, 0.4004, 0.2154, 0.2855, 0.2025, 0.3598, 0.2616, 0.3538, 0.3078, 0.3538, 0.3078, 0.2529, 0.2303, 0.2855, 0.2025, 0.08949, 0.0815, 0.03331, 0.06912, 0.03278, 0.06682, 0.03278, 0.06682, 0.08782, 0.07843, 0.08949, 0.0815, 0.1613, 0.1175, 0.1812, 0.07589, 0.3006, 0.1487, 0.3006, 0.1487, 0.2754, 0.1859, 0.1613, 0.1175, 0.0972, 0.04586, 0.08782, 0.07843, 0.03278, 0.06682, 0.03278, 0.06682, 0.01338, 0.04195, 0.0972, 0.04586, 0.1003, 0.04397, 0.08949, 0.0815, 0.08782, 0.07843, 0.08782, 0.07843, 0.0972, 0.04586, 0.1003, 0.04397, 0.03331, 0.06912, 1.788e-07, 0.07309, 0.01338, 0.04195, 0.01338, 0.04195, 0.03278, 0.06682, 0.03331, 0.06912, 0.01519, 0.03493, 0.1003, 0.04397, 0.0972, 0.04586, 0.0972, 0.04586, 0.01338, 0.04195, 0.01519, 0.03493, 0.3223, 0.1514, 0.3139, 0.1592, 0.3095, 0.1562, 0.3095, 0.1562, 0.3171, 0.147, 0.3223, 0.1514, 0.3171, 0.147, 0.3095, 0.1562, 0.3048, 0.1523, 0.3048, 0.1523, 0.311, 0.1419, 0.3171, 0.147, 0.311, 0.1419, 0.3048, 0.1523, 0.3006, 0.1487, 0.3006, 0.1487, 0.3054, 0.137, 0.311, 0.1419, 0.2683, 0.1934, 0.2754, 0.1859, 0.2802, 0.1882, 0.2802, 0.1882, 0.2744, 0.1958, 0.2683, 0.1934, 0.2744, 0.1958, 0.2802, 0.1882, 0.2854, 0.1911, 0.2854, 0.1911, 0.2806, 0.1991, 0.2744, 0.1958, 0.2806, 0.1991, 0.2854, 0.1911, 0.2896, 0.1941, 0.2896, 0.1941, 0.2855, 0.2025, 0.2806, 0.1991, 0.3139, 0.1592, 0.2896, 0.1941, 0.2854, 0.1911, 0.2854, 0.1911, 0.3095, 0.1562, 0.3139, 0.1592, 0.3095, 0.1562, 0.2854, 0.1911, 0.2802, 0.1882, 0.2802, 0.1882, 0.3048, 0.1523, 0.3095, 0.1562, 0.3048, 0.1523, 0.2802, 0.1882, 0.2754, 0.1859, 0.2754, 0.1859, 0.3006, 0.1487, 0.3048, 0.1523, 0.2529, 0.2303, 0.2269, 0.264, 0.2215, 0.2592, 0.2215, 0.2592, 0.2469, 0.224, 0.2529, 0.2303, 0.2469, 0.224, 0.2215, 0.2592, 0.215, 0.254, 0.215, 0.254, 0.2393, 0.2173, 0.2469, 0.224, 0.2393, 0.2173, 0.215, 0.254, 0.209, 0.2495, 0.209, 0.2495, 0.2321, 0.2119, 0.2393, 0.2173, 0.3054, 0.137, 0.3031, 0.09686, 0.3142, 0.1022, 0.3142, 0.1022, 0.311, 0.1419, 0.3054, 0.137, 0.311, 0.1419, 0.3142, 0.1022, 0.3282, 0.1078, 0.3282, 0.1078, 0.3171, 0.147, 0.311, 0.1419, 0.3171, 0.147, 0.3282, 0.1078, 0.3411, 0.1123, 0.3411, 0.1123, 0.3223, 0.1514, 0.3171, 0.147, 0.2321, 0.2119, 0.2683, 0.1934, 0.2744, 0.1958, 0.2744, 0.1958, 0.2393, 0.2173, 0.2321, 0.2119, 0.2393, 0.2173, 0.2744, 0.1958, 0.2806, 0.1991, 0.2806, 0.1991, 0.2469, 0.224, 0.2393, 0.2173, 0.2469, 0.224, 0.2806, 0.1991, 0.2855, 0.2025, 0.2855, 0.2025, 0.2529, 0.2303, 0.2469, 0.224, 0.5756, 0.4032, 0.5478, 0.3766, 0.557, 0.3674, 0.557, 0.3674, 0.5848, 0.3937, 0.5756, 0.4032, 0.1643, 0.06452, 0.1664, 0.05159, 0.1742, 0.05681, 0.1742, 0.05681, 0.1697, 0.06846, 0.1643, 0.06452, 0.1697, 0.06846, 0.1742, 0.05681, 0.1825, 0.06207, 0.1825, 0.06207, 0.1758, 0.07249, 0.1697, 0.06846, 0.1758, 0.07249, 0.1825, 0.06207, 0.1895, 0.06654, 0.1895, 0.06654, 0.1812, 0.07589, 0.1758, 0.07249, 0.1613, 0.1175, 0.1582, 0.1275, 0.1524, 0.1237, 0.1524, 0.1237, 0.1563, 0.1143, 0.1613, 0.1175, 0.1563, 0.1143, 0.1524, 0.1237, 0.1456, 0.1202, 0.1456, 0.1202, 0.1505, 0.1114, 0.1563, 0.1143, 0.1505, 0.1114, 0.1456, 0.1202, 0.1391, 0.1178, 0.1391, 0.1178, 0.1451, 0.1092, 0.1505, 0.1114, 0.1812, 0.07589, 0.1613, 0.1175, 0.1563, 0.1143, 0.1563, 0.1143, 0.1758, 0.07249, 0.1812, 0.07589, 0.1758, 0.07249, 0.1563, 0.1143, 0.1505, 0.1114, 0.1505, 0.1114, 0.1697, 0.06846, 0.1758, 0.07249, 0.1697, 0.06846, 0.1505, 0.1114, 0.1451, 0.1092, 0.1451, 0.1092, 0.1643, 0.06452, 0.1697, 0.06846, 0.1973, 0.03197, 0.1895, 0.06654, 0.1825, 0.06207, 0.1825, 0.06207, 0.1828, 0.02357, 0.1973, 0.03197, 0.1828, 0.02357, 0.1825, 0.06207, 0.1742, 0.05681, 0.1742, 0.05681, 0.1655, 0.01218, 0.1828, 0.02357, 0.1655, 0.01218, 0.1742, 0.05681, 0.1664, 0.05159, 0.1664, 0.05159, 0.1498, 2.086e-07, 0.1655, 0.01218, 0.1582, 0.1275, 0.1313, 0.1535, 0.1226, 0.1499, 0.1226, 0.1499, 0.1524, 0.1237, 0.1582, 0.1275, 0.1524, 0.1237, 0.1226, 0.1499, 0.1118, 0.1464, 0.1118, 0.1464, 0.1456, 0.1202, 0.1524, 0.1237, 0.1456, 0.1202, 0.1118, 0.1464, 0.1013, 0.1439, 0.1013, 0.1439, 0.1391, 0.1178, 0.1456, 0.1202, 0.1313, 0.1535, 0.1052, 0.1896, 0.09596, 0.1852, 0.09596, 0.1852, 0.1226, 0.1499, 0.1313, 0.1535, 0.1226, 0.1499, 0.09596, 0.1852, 0.08449, 0.1794, 0.08449, 0.1794, 0.1118, 0.1464, 0.1226, 0.1499, 0.1118, 0.1464, 0.08449, 0.1794, 0.07323, 0.173, 0.07323, 0.173, 0.1013, 0.1439, 0.1118, 0.1464, 0.1643, 0.06452, 0.1003, 0.04397, 0.1664, 0.05159, 0.3949, 0.2257, 0.4004, 0.2154, 0.405, 0.2193, 0.405, 0.2193, 0.3984, 0.2289, 0.3949, 0.2257, 0.3984, 0.2289, 0.405, 0.2193, 0.4106, 0.2237, 0.4106, 0.2237, 0.4026, 0.2326, 0.3984, 0.2289, 0.4026, 0.2326, 0.4106, 0.2237, 0.4163, 0.2285, 0.4163, 0.2285, 0.407, 0.2362, 0.4026, 0.2326, 0.407, 0.2362, 0.4163, 0.2285, 0.4215, 0.2326, 0.4215, 0.2326, 0.411, 0.2394, 0.407, 0.2362, 0.3816, 0.2713, 0.3764, 0.2798, 0.3728, 0.2749, 0.3728, 0.2749, 0.3785, 0.2673, 0.3816, 0.2713, 0.3785, 0.2673, 0.3728, 0.2749, 0.3684, 0.2698, 0.3684, 0.2698, 0.3748, 0.2631, 0.3785, 0.2673, 0.3748, 0.2631, 0.3684, 0.2698, 0.3639, 0.2651, 0.3639, 0.2651, 0.3708, 0.2592, 0.3748, 0.2631, 0.3708, 0.2592, 0.3639, 0.2651, 0.3598, 0.2616, 0.3598, 0.2616, 0.3673, 0.2561, 0.3708, 0.2592, 0.411, 0.2394, 0.3816, 0.2713, 0.3785, 0.2673, 0.3785, 0.2673, 0.407, 0.2362, 0.411, 0.2394, 0.407, 0.2362, 0.3785, 0.2673, 0.3748, 0.2631, 0.3748, 0.2631, 0.4026, 0.2326, 0.407, 0.2362, 0.4026, 0.2326, 0.3748, 0.2631, 0.3708, 0.2592, 0.3708, 0.2592, 0.3984, 0.2289, 0.4026, 0.2326, 0.3984, 0.2289, 0.3708, 0.2592, 0.3673, 0.2561, 0.3673, 0.2561, 0.3949, 0.2257, 0.3984, 0.2289, 0.3822, 0.3245, 0.3513, 0.356, 0.3461, 0.3523, 0.3461, 0.3523, 0.376, 0.32, 0.3822, 0.3245, 0.376, 0.32, 0.3461, 0.3523, 0.3399, 0.3483, 0.3399, 0.3483, 0.3683, 0.3154, 0.376, 0.32, 0.3683, 0.3154, 0.3399, 0.3483, 0.3335, 0.3444, 0.3335, 0.3444, 0.3606, 0.3112, 0.3683, 0.3154, 0.3606, 0.3112, 0.3335, 0.3444, 0.3279, 0.3412, 0.3279, 0.3412, 0.3538, 0.3078, 0.3606, 0.3112, 0.4661, 0.2411, 0.4215, 0.2326, 0.4163, 0.2285, 0.4163, 0.2285, 0.4617, 0.2336, 0.4661, 0.2411, 0.4617, 0.2336, 0.4163, 0.2285, 0.4106, 0.2237, 0.4106, 0.2237, 0.4566, 0.2236, 0.4617, 0.2336, 0.4566, 0.2236, 0.4106, 0.2237, 0.405, 0.2193, 0.405, 0.2193, 0.4515, 0.2127, 0.4566, 0.2236, 0.4515, 0.2127, 0.405, 0.2193, 0.4004, 0.2154, 0.4004, 0.2154, 0.4471, 0.2028, 0.4515, 0.2127, 0.3764, 0.2798, 0.3822, 0.3245, 0.376, 0.32, 0.376, 0.32, 0.3728, 0.2749, 0.3764, 0.2798, 0.3728, 0.2749, 0.376, 0.32, 0.3683, 0.3154, 0.3683, 0.3154, 0.3684, 0.2698, 0.3728, 0.2749, 0.3684, 0.2698, 0.3683, 0.3154, 0.3606, 0.3112, 0.3606, 0.3112, 0.3639, 0.2651, 0.3684, 0.2698, 0.3639, 0.2651, 0.3606, 0.3112, 0.3538, 0.3078, 0.3538, 0.3078, 0.3598, 0.2616, 0.3639, 0.2651, 0.5174, 0.4076, 0.5478, 0.3766, 0.5756, 0.4032, 0.5756, 0.4032, 0.5458, 0.434, 0.5174, 0.4076, 0.4905, 0.3846, 0.5227, 0.3525, 0.5257, 0.3555, 0.5257, 0.3555, 0.4937, 0.3874, 0.4905, 0.3846, 0.5257, 0.3555, 0.5227, 0.3525, 0.5318, 0.343, 0.5318, 0.343, 0.5348, 0.346, 0.5257, 0.3555, 0.4871, 0.4421, 0.4559, 0.4698, 0.4364, 0.4418, 0.4364, 0.4418, 0.4692, 0.4125, 0.4871, 0.4421, 0.4937, 0.3874, 0.5174, 0.4076, 0.5103, 0.415, 0.5103, 0.415, 0.486, 0.395, 0.4937, 0.3874, 0.5348, 0.346, 0.5318, 0.343, 0.5483, 0.3268, 0.5483, 0.3268, 0.5512, 0.3297, 0.5348, 0.346, 0.486, 0.395, 0.5103, 0.415, 0.4871, 0.4421, 0.4871, 0.4421, 0.4692, 0.4125, 0.486, 0.395, 0.5318, 0.343, 0.4215, 0.2326, 0.4661, 0.2411, 0.4661, 0.2411, 0.5483, 0.3268, 0.5318, 0.343, 0.5227, 0.3525, 0.411, 0.2394, 0.4215, 0.2326, 0.4215, 0.2326, 0.5318, 0.343, 0.5227, 0.3525, 0.3816, 0.2713, 0.411, 0.2394, 0.5227, 0.3525, 0.5227, 0.3525, 0.4905, 0.3846, 0.3816, 0.2713, 0.4692, 0.4125, 0.4364, 0.4418, 0.434, 0.4386, 0.434, 0.4386, 0.4662, 0.4091, 0.4692, 0.4125, 0.4905, 0.3846, 0.4937, 0.3874, 0.486, 0.395, 0.486, 0.395, 0.4827, 0.3921, 0.4905, 0.3846, 0.4827, 0.3921, 0.486, 0.395, 0.4692, 0.4125, 0.4692, 0.4125, 0.4662, 0.4091, 0.4827, 0.3921, 0.5103, 0.415, 0.5385, 0.4415, 0.5125, 0.4685, 0.5125, 0.4685, 0.4871, 0.4421, 0.5103, 0.415, 0.5174, 0.4076, 0.5458, 0.434, 0.5385, 0.4415, 0.5385, 0.4415, 0.5103, 0.415, 0.5174, 0.4076, 0.5125, 0.4685, 0.4835, 0.4985, 0.4559, 0.4698, 0.4559, 0.4698, 0.4871, 0.4421, 0.5125, 0.4685, 0.4937, 0.3874, 0.5257, 0.3555, 0.5478, 0.3766, 0.5478, 0.3766, 0.5174, 0.4076, 0.4937, 0.3874, 0.5478, 0.3766, 0.5257, 0.3555, 0.5348, 0.346, 0.5348, 0.346, 0.557, 0.3674, 0.5478, 0.3766, 0.557, 0.3674, 0.5348, 0.346, 0.5512, 0.3297, 0.5512, 0.3297, 0.5836, 0.3402, 0.557, 0.3674])
me_cube_026.materials.append(mat_porta03parede_008)
me_cube_026.update()
me_cube_026.normals_split_custom_set([tuple(v) for v in zip(*[iter([-0.04943, -0.998, -0.03965, -0.001286, -1.0, -0.007104, -0.02526, -0.9994, -0.0253, 0.02953, 0.9996, 0.0006646, 0.05622, 0.9984, 0.003205, 0.05582, 0.9984, -0.004937, 0.05582, 0.9984, -0.004937, 0.02961, 0.9996, -0.001682, 0.02953, 0.9996, 0.0006646, 0.02239, 0.9996, -0.0196, 0.04324, 0.9984, -0.03541, 0.03643, 0.9984, -0.04275, 0.03643, 0.9984, -0.04275, 0.01984, 0.9996, -0.02191, 0.02239, 0.9996, -0.0196, -0.0334, -0.9994, 0.001944, -0.06345, -0.998, 0.005603, -0.0633, -0.998, -0.006194, -0.0633, -0.998, -0.006194, -0.03347, -0.9994, -0.002581, -0.0334, -0.9994, 0.001944, 4.726e-06, 1.0, -0.003304, 0.001667, 1.0, -0.005075, 0.02501, 0.9997, 0.006266, 0.02501, 0.9997, 0.006266, -0.0001131, 0.9999, -0.01024, 4.726e-06, 1.0, -0.003304, -0.7545, -0.02611, -0.6558, -0.7847, -0.04048, -0.6185, -0.7856, -0.04089, -0.6174, -0.7856, -0.04089, -0.6174, -0.7545, -0.0261, -0.6558, -0.7545, -0.02611, -0.6558, -0.02231, -0.9994, 0.02489, -0.04132, -0.998, 0.04833, -0.04876, -0.998, 0.03992, -0.04876, -0.998, 0.03992, -0.02527, -0.9994, 0.0221, -0.02231, -0.9994, 0.02489, 0.002026, -1.0, 0.0006437, 0.00116, -0.9999, 0.01461, -0.0006307, -0.9997, 0.02529, -0.0006307, -0.9997, 0.02529, 0.001453, -1.0, 0.001425, 0.002026, -1.0, 0.0006437, 0.001445, 1.0, -1.257e-05, 0.001036, 0.9993, -0.03757, 1.74e-08, 0.9993, -0.03812, 1.74e-08, 0.9993, -0.03812, -3.043e-09, 1.0, 9.883e-07, 0.001445, 1.0, -1.257e-05, 0.00116, -0.9999, 0.01461, 0.0002995, -0.9996, 0.0287, -0.003818, -0.9987, 0.05153, -0.003818, -0.9987, 0.05153, -0.0006307, -0.9997, 0.02529, 0.00116, -0.9999, 0.01461, -0.6565, -0.05941, 0.752, -0.7631, -0.05974, 0.6435, -0.7618, -0.0597, 0.645, -0.7618, -0.0597, 0.645, -0.6578, -0.05937, 0.7509, -0.6565, -0.05941, 0.752, 0.656, -3.672e-06, 0.7548, 0.7198, 5.869e-06, 0.6942, 0.7197, 1.868e-05, 0.6943, 0.7197, 1.868e-05, 0.6943, 0.656, 0.0, 0.7548, 0.656, -3.672e-06, 0.7548, -7.679e-05, -0.9999, -0.01009, -0.02526, -0.9994, -0.0253, -0.001286, -1.0, -0.007104, -0.001286, -1.0, -0.007104, 2.016e-05, -1.0, -0.003311, -7.679e-05, -0.9999, -0.01009, -1.17e-05, 1.0, -0.001098, 0.02953, 0.9996, 0.0006646, 0.02961, 0.9996, -0.001682, 0.02961, 0.9996, -0.001682, 3.231e-05, 1.0, 3.653e-05, -1.17e-05, 1.0, -0.001098, 2.472e-05, -1.0, 3.085e-05, -0.0334, -0.9994, 0.001944, -0.03347, -0.9994, -0.002581, -0.03347, -0.9994, -0.002581, -1.729e-05, -1.0, -0.001098, 2.472e-05, -1.0, 3.085e-05, 0.9921, -2.689e-08, 0.1255, 0.9992, -6.946e-08, -0.04107, 0.9992, -1.55e-07, -0.04107, 0.9992, -1.55e-07, -0.04107, 0.9921, 1.202e-05, 0.1256, 0.9921, -2.689e-08, 0.1255, 0.7469, 1.538e-07, -0.6649, 0.6327, 7.657e-07, -0.7744, 0.6327, 7.06e-07, -0.7744, 0.6327, 7.06e-07, -0.7744, 0.7469, -7.16e-08, -0.6649, 0.7469, 1.538e-07, -0.6649, 0.05124, 1.865e-06, -0.9987, -0.003415, 1.107e-06, -1.0, -0.003416, 1.3e-06, -1.0, -0.003416, 1.3e-06, -1.0, 0.05124, 1.843e-06, -0.9987, 0.05124, 1.865e-06, -0.9987, -3.587e-06, 1.0, -4.057e-06, 0.02239, 0.9996, -0.0196, 0.01984, 0.9996, -0.02191, 0.01984, 0.9996, -0.02191, 9.758e-05, 1.0, 0.0001776, -3.587e-06, 1.0, -4.057e-06, 0.0001016, -1.0, 0.0001746, -0.02231, -0.9994, 0.02489, -0.02527, -0.9994, 0.0221, -0.02527, -0.9994, 0.0221, -2.913e-06, -1.0, -4.373e-06, 0.0001016, -1.0, 0.0001746, 0.0, -1.0, 0.0, 2.016e-05, -1.0, -0.003311, -0.001286, -1.0, -0.007104, -0.001286, -1.0, -0.007104, 0.0, -1.0, 0.0, 0.0, -1.0, 0.0, -0.9954, -0.05956, 0.07504, -0.995, -0.05941, -0.08081, -0.9951, -0.05939, -0.07886, -0.9951, -0.05939, -0.07886, -0.9955, -0.05952, 0.07319, -0.9954, -0.05956, 0.07504, 0.00609, 3.249e-07, -1.0, 0.00609, 0.0, -1.0, 0.00609, 1.766e-07, -1.0, 0.00609, 1.766e-07, -1.0, 0.00609, 5.015e-07, -1.0, 0.00609, 3.249e-07, -1.0, -1.0, 4.384e-07, -0.007419, -1.0, 4.628e-07, -0.007419, -1.0, 2.435e-08, -0.007419, -1.0, 2.435e-08, -0.007419, -1.0, 0.0, -0.007419, -1.0, 4.384e-07, -0.007419, 1.0, -3.054e-09, 0.007407, 1.0, 0.0, 0.007407, 1.0, -5.499e-08, 0.007407, 1.0, -5.499e-08, 0.007407, 1.0, -5.804e-08, 0.007407, 1.0, -3.054e-09, 0.007407, 0.0, 1.0, -3.192e-08, 0.001667, 1.0, -0.005075, 4.726e-06, 1.0, -0.003304, 4.726e-06, 1.0, -0.003304, 0.0, 1.0, -9.821e-07, 0.0, 1.0, -3.192e-08, 0.04742, 0.9986, -0.02532, 0.04324, 0.9984, -0.03541, 0.02239, 0.9996, -0.0196, 0.02239, 0.9996, -0.0196, 0.02535, 0.9996, -0.01403, 0.04742, 0.9986, -0.02532, 0.0519, 0.9985, -0.01445, 0.04742, 0.9986, -0.02532, 0.02535, 0.9996, -0.01403, 0.02535, 0.9996, -0.01403, 0.02806, 0.9996, -0.007195, 0.0519, 0.9985, -0.01445, 0.05582, 0.9984, -0.004937, 0.0519, 0.9985, -0.01445, 0.02806, 0.9996, -0.007195, 0.02806, 0.9996, -0.007195, 0.02961, 0.9996, -0.001682, 0.05582, 0.9984, -0.004937, -0.05851, -0.9982, 0.0163, -0.06345, -0.998, 0.005603, -0.0334, -0.9994, 0.001944, -0.0334, -0.9994, 0.001944, -0.03165, -0.9995, 0.00815, -0.05851, -0.9982, 0.0163, -0.05346, -0.9982, 0.02853, -0.05851, -0.9982, 0.0163, -0.03165, -0.9995, 0.00815, -0.03165, -0.9995, 0.00815, -0.0286, -0.9995, 0.01584, -0.05346, -0.9982, 0.02853, -0.04876, -0.998, 0.03992, -0.05346, -0.9982, 0.02853, -0.0286, -0.9995, 0.01584, -0.0286, -0.9995, 0.01584, -0.02527, -0.9994, 0.0221, -0.04876, -0.998, 0.03992, -0.8768, -0.06233, 0.4769, -0.7618, -0.0597, 0.645, -0.7631, -0.05974, 0.6435, -0.7631, -0.05974, 0.6435, -0.8772, -0.06233, 0.476, -0.8768, -0.06233, 0.4769, -0.9639, -0.06215, 0.259, -0.8768, -0.06233, 0.4769, -0.8772, -0.06233, 0.476, -0.8772, -0.06233, 0.476, -0.9636, -0.06216, 0.2601, -0.9639, -0.06215, 0.259, -0.9955, -0.05952, 0.07319, -0.9639, -0.06215, 0.259, -0.9636, -0.06216, 0.2601, -0.9636, -0.06216, 0.2601, -0.9954, -0.05956, 0.07504, -0.9955, -0.05952, 0.07319, 0.8776, 1.206e-07, -0.4795, 0.7469, 1.538e-07, -0.6649, 0.7469, -7.16e-08, -0.6649, 0.7469, -7.16e-08, -0.6649, 0.8776, -5.671e-08, -0.4795, 0.8776, 1.206e-07, -0.4795, 0.9706, 5.433e-08, -0.2406, 0.8776, 1.206e-07, -0.4795, 0.8776, -5.671e-08, -0.4795, 0.8776, -5.671e-08, -0.4795, 0.9706, -8.154e-08, -0.2406, 0.9706, 5.433e-08, -0.2406, 0.9992, -6.946e-08, -0.04107, 0.9706, 5.433e-08, -0.2406, 0.9706, -8.154e-08, -0.2406, 0.9706, -8.154e-08, -0.2406, 0.9992, -1.55e-07, -0.04107, 0.9992, -6.946e-08, -0.04107, 1.901e-05, 1.0, 2.286e-05, 3.231e-05, 1.0, 3.653e-05, 0.02961, 0.9996, -0.001682, 0.02961, 0.9996, -0.001682, 0.02806, 0.9996, -0.007195, 1.901e-05, 1.0, 2.286e-05, 6.989e-06, 1.0, 8.494e-06, 1.901e-05, 1.0, 2.286e-05, 0.02806, 0.9996, -0.007195, 0.02806, 0.9996, -0.007195, 0.02535, 0.9996, -0.01403, 6.989e-06, 1.0, 8.494e-06, -3.587e-06, 1.0, -4.057e-06, 6.989e-06, 1.0, 8.494e-06, 0.02535, 0.9996, -0.01403, 0.02535, 0.9996, -0.01403, 0.02239, 0.9996, -0.0196, -3.587e-06, 1.0, -4.057e-06, -0.03165, -0.9995, 0.00815, -0.0334, -0.9994, 0.001944, 2.472e-05, -1.0, 3.085e-05, 2.472e-05, -1.0, 3.085e-05, 2.097e-05, -1.0, 2.191e-05, -0.03165, -0.9995, 0.00815, -0.0286, -0.9995, 0.01584, -0.03165, -0.9995, 0.00815, 2.097e-05, -1.0, 2.191e-05, 2.097e-05, -1.0, 2.191e-05, 8.036e-06, -1.0, 7.351e-06, -0.0286, -0.9995, 0.01584, -0.02527, -0.9994, 0.0221, -0.0286, -0.9995, 0.01584, 8.036e-06, -1.0, 7.351e-06, 8.036e-06, -1.0, 7.351e-06, -2.913e-06, -1.0, -4.373e-06, -0.02527, -0.9994, 0.0221, 0.001036, 0.9993, -0.03757, 0.0004762, 0.9972, -0.07477, 3.813e-08, 0.9971, -0.07631, 3.813e-08, 0.9971, -0.07631, 1.74e-08, 0.9993, -0.03812, 0.001036, 0.9993, -0.03757, 0.02696, 0.9996, 0.005428, 0.02501, 0.9997, 0.006266, 0.04898, 0.9986, 0.02056, 0.04898, 0.9986, 0.02056, 0.05107, 0.9986, 0.01555, 0.02696, 0.9996, 0.005428, 0.02862, 0.9996, 0.002962, 0.02696, 0.9996, 0.005428, 0.05107, 0.9986, 0.01555, 0.05107, 0.9986, 0.01555, 0.05376, 0.9985, 0.00912, 0.02862, 0.9996, 0.002962, 0.02953, 0.9996, 0.0006646, 0.02862, 0.9996, 0.002962, 0.05376, 0.9985, 0.00912, 0.05376, 0.9985, 0.00912, 0.05622, 0.9984, 0.003205, 0.02953, 0.9996, 0.0006646, -0.03137, -0.9995, -0.01028, -0.03347, -0.9994, -0.002581, -0.0633, -0.998, -0.006194, -0.0633, -0.998, -0.006194, -0.05856, -0.9981, -0.01767, -0.03137, -0.9995, -0.01028, -0.02824, -0.9994, -0.01928, -0.03137, -0.9995, -0.01028, -0.05856, -0.9981, -0.01767, -0.05856, -0.9981, -0.01767, -0.05341, -0.9981, -0.03008, -0.02824, -0.9994, -0.01928, -0.02526, -0.9994, -0.0253, -0.02824, -0.9994, -0.01928, -0.05341, -0.9981, -0.03008, -0.05341, -0.9981, -0.03008, -0.04943, -0.998, -0.03965, -0.02526, -0.9994, -0.0253, -0.9605, -0.06079, -0.2716, -0.9951, -0.05939, -0.07886, -0.995, -0.05941, -0.08081, -0.995, -0.05941, -0.08081, -0.9603, -0.06079, -0.2722, -0.9605, -0.06079, -0.2716, -0.8733, -0.05797, -0.4838, -0.9605, -0.06079, -0.2716, -0.9603, -0.06079, -0.2722, -0.9603, -0.06079, -0.2722, -0.8742, -0.05801, -0.4821, -0.8733, -0.05797, -0.4838, -0.7847, -0.04048, -0.6185, -0.8733, -0.05797, -0.4838, -0.8742, -0.05801, -0.4821, -0.8742, -0.05801, -0.4821, -0.7856, -0.04089, -0.6174, -0.7847, -0.04048, -0.6185, 0.02862, 0.9996, 0.002962, 0.02953, 0.9996, 0.0006646, -1.17e-05, 1.0, -0.001098, -1.17e-05, 1.0, -0.001098, -4.76e-05, 1.0, -0.00397, 0.02862, 0.9996, 0.002962, 0.02696, 0.9996, 0.005428, 0.02862, 0.9996, 0.002962, -4.76e-05, 1.0, -0.00397, -4.76e-05, 1.0, -0.00397, -8.209e-05, 1.0, -0.007672, 0.02696, 0.9996, 0.005428, 0.02501, 0.9997, 0.006266, 0.02696, 0.9996, 0.005428, -8.209e-05, 1.0, -0.007672, -8.209e-05, 1.0, -0.007672, -0.0001131, 0.9999, -0.01024, 0.02501, 0.9997, 0.006266, -6.342e-05, -1.0, -0.003985, -1.729e-05, -1.0, -0.001098, -0.03347, -0.9994, -0.002581, -0.03347, -0.9994, -0.002581, -0.03137, -0.9995, -0.01028, -6.342e-05, -1.0, -0.003985, -0.000108, -1.0, -0.007696, -6.342e-05, -1.0, -0.003985, -0.03137, -0.9995, -0.01028, -0.03137, -0.9995, -0.01028, -0.02824, -0.9994, -0.01928, -0.000108, -1.0, -0.007696, -7.679e-05, -0.9999, -0.01009, -0.000108, -1.0, -0.007696, -0.02824, -0.9994, -0.01928, -0.02824, -0.9994, -0.01928, -0.02526, -0.9994, -0.0253, -7.679e-05, -0.9999, -0.01009, 0.9438, 1.075e-05, 0.3304, 0.9921, -2.689e-08, 0.1255, 0.9921, 1.202e-05, 0.1256, 0.9921, 1.202e-05, 0.1256, 0.9438, 4.076e-05, 0.3305, 0.9438, 1.075e-05, 0.3304, 0.8423, 2.315e-05, 0.5391, 0.9438, 1.075e-05, 0.3304, 0.9438, 4.076e-05, 0.3305, 0.9438, 4.076e-05, 0.3305, 0.8422, 5.208e-05, 0.5392, 0.8423, 2.315e-05, 0.5391, 0.7198, 5.869e-06, 0.6942, 0.8423, 2.315e-05, 0.5391, 0.8422, 5.208e-05, 0.5392, 0.8422, 5.208e-05, 0.5392, 0.7197, 1.868e-05, 0.6943, 0.7198, 5.869e-06, 0.6942, 0.04898, 0.9986, 0.02056, 0.02501, 0.9997, 0.006266, 0.001667, 1.0, -0.005075, 0.01565, 0.9996, -0.02416, 0.01984, 0.9996, -0.02191, 0.03643, 0.9984, -0.04275, 0.03643, 0.9984, -0.04275, 0.0281, 0.9985, -0.04633, 0.01565, 0.9996, -0.02416, 0.01069, 0.9996, -0.02586, 0.01565, 0.9996, -0.02416, 0.0281, 0.9985, -0.04633, 0.0281, 0.9985, -0.04633, 0.01996, 0.9986, -0.04981, 0.01069, 0.9996, -0.02586, 0.005779, 0.9996, -0.02817, 0.01069, 0.9996, -0.02586, 0.01996, 0.9986, -0.04981, 0.01996, 0.9986, -0.04981, 0.01169, 0.9985, -0.05383, 0.005779, 0.9996, -0.02817, 0.002101, 0.9995, -0.03104, 0.005779, 0.9996, -0.02817, 0.01169, 0.9985, -0.05383, 0.01169, 0.9985, -0.05383, 0.004341, 0.9982, -0.05969, 0.002101, 0.9995, -0.03104, -0.00556, -0.9995, 0.03139, -0.0006307, -0.9997, 0.02529, -0.003818, -0.9987, 0.05153, -0.003818, -0.9987, 0.05153, -0.01234, -0.9983, 0.0577, -0.00556, -0.9995, 0.03139, -0.0107, -0.9995, 0.02935, -0.00556, -0.9995, 0.03139, -0.01234, -0.9983, 0.0577, -0.01234, -0.9983, 0.0577, -0.02152, -0.9982, 0.05513, -0.0107, -0.9995, 0.02935, -0.01701, -0.9995, 0.02756, -0.0107, -0.9995, 0.02935, -0.02152, -0.9982, 0.05513, -0.02152, -0.9982, 0.05513, -0.03133, -0.9982, 0.05194, -0.01701, -0.9995, 0.02756, -0.02231, -0.9994, 0.02489, -0.01701, -0.9995, 0.02756, -0.03133, -0.9982, 0.05194, -0.03133, -0.9982, 0.05194, -0.04132, -0.998, 0.04833, -0.02231, -0.9994, 0.02489, -0.1994, -0.06148, 0.978, -0.0554, -0.05903, 0.9967, -0.05682, -0.05913, 0.9966, -0.05682, -0.05913, 0.9966, -0.2006, -0.06152, 0.9777, -0.1994, -0.06148, 0.978, -0.3636, -0.06264, 0.9294, -0.1994, -0.06148, 0.978, -0.2006, -0.06152, 0.9777, -0.2006, -0.06152, 0.9777, -0.3637, -0.06265, 0.9294, -0.3636, -0.06264, 0.9294, -0.525, -0.06186, 0.8488, -0.3636, -0.06264, 0.9294, -0.3637, -0.06265, 0.9294, -0.3637, -0.06265, 0.9294, -0.5239, -0.06188, 0.8495, -0.525, -0.06186, 0.8488, -0.6578, -0.05937, 0.7509, -0.525, -0.06186, 0.8488, -0.5239, -0.06188, 0.8495, -0.5239, -0.06188, 0.8495, -0.6565, -0.05941, 0.752, -0.6578, -0.05937, 0.7509, 0.1894, 1.769e-06, -0.9819, 0.05124, 1.865e-06, -0.9987, 0.05124, 1.843e-06, -0.9987, 0.05124, 1.843e-06, -0.9987, 0.1894, 1.765e-06, -0.9819, 0.1894, 1.769e-06, -0.9819, 0.3466, 1.687e-06, -0.938, 0.1894, 1.769e-06, -0.9819, 0.1894, 1.765e-06, -0.9819, 0.1894, 1.765e-06, -0.9819, 0.3466, 1.396e-06, -0.938, 0.3466, 1.687e-06, -0.938, 0.5023, 1.203e-06, -0.8647, 0.3466, 1.687e-06, -0.938, 0.3466, 1.396e-06, -0.938, 0.3466, 1.396e-06, -0.938, 0.5023, 8.571e-07, -0.8647, 0.5023, 1.203e-06, -0.8647, 0.6327, 7.657e-07, -0.7744, 0.5023, 1.203e-06, -0.8647, 0.5023, 8.571e-07, -0.8647, 0.5023, 8.571e-07, -0.8647, 0.6327, 7.06e-07, -0.7744, 0.6327, 7.657e-07, -0.7744, 0.005779, 0.9996, -0.02817, 0.002101, 0.9995, -0.03104, 0.001413, 1.0, 0.001587, 0.001413, 1.0, 0.001587, 0.001133, 1.0, 0.001943, 0.005779, 0.9996, -0.02817, 0.01069, 0.9996, -0.02586, 0.005779, 0.9996, -0.02817, 0.001133, 1.0, 0.001943, 0.001133, 1.0, 0.001943, 0.0006814, 1.0, 0.001187, 0.01069, 0.9996, -0.02586, 0.01565, 0.9996, -0.02416, 0.01069, 0.9996, -0.02586, 0.0006814, 1.0, 0.001187, 0.0006814, 1.0, 0.001187, 0.0003567, 1.0, 0.000635, 0.01565, 0.9996, -0.02416, 0.01984, 0.9996, -0.02191, 0.01565, 0.9996, -0.02416, 0.0003567, 1.0, 0.000635, 0.0003567, 1.0, 0.000635, 9.758e-05, 1.0, 0.0001776, 0.01984, 0.9996, -0.02191, 0.001139, -1.0, 0.001887, 0.001453, -1.0, 0.001425, -0.0006307, -0.9997, 0.02529, -0.0006307, -0.9997, 0.02529, -0.00556, -0.9995, 0.03139, 0.001139, -1.0, 0.001887, 0.0006903, -1.0, 0.001149, 0.001139, -1.0, 0.001887, -0.00556, -0.9995, 0.03139, -0.00556, -0.9995, 0.03139, -0.0107, -0.9995, 0.02935, 0.0006903, -1.0, 0.001149, 0.0003638, -1.0, 0.0006153, 0.0006903, -1.0, 0.001149, -0.0107, -0.9995, 0.02935, -0.0107, -0.9995, 0.02935, -0.01701, -0.9995, 0.02756, 0.0003638, -1.0, 0.0006153, 0.0001016, -1.0, 0.0001746, 0.0003638, -1.0, 0.0006153, -0.01701, -0.9995, 0.02756, -0.01701, -0.9995, 0.02756, -0.02231, -0.9994, 0.02489, 0.0001016, -1.0, 0.0001746, 6.055e-08, -0.05685, 0.9984, -4.252e-05, -0.05699, 0.9984, -0.0001668, -0.05689, 0.9984, -0.0001668, -0.05689, 0.9984, 1.326e-07, -0.05675, 0.9984, 6.055e-08, -0.05685, 0.9984, -1.161e-05, -0.05711, 0.9984, -7.983e-05, -0.05719, 0.9984, -0.0002711, -0.05711, 0.9984, -0.0002711, -0.05711, 0.9984, -0.0002529, -0.05705, 0.9984, -1.161e-05, -0.05711, 0.9984, 0.001342, 0.9994, -0.0341, 0.0006909, 0.9976, -0.06874, 0.000697, 0.9973, -0.07276, 0.000697, 0.9973, -0.07276, 0.001512, 0.9993, -0.03631, 0.001342, 0.9994, -0.0341, -0.2274, 1.02e-06, -0.9738, -0.227, 1.127e-06, -0.9739, -0.227, 1.131e-06, -0.9739, -0.227, 1.131e-06, -0.9739, -0.2274, 1.075e-06, -0.9738, -0.2274, 1.02e-06, -0.9738, 0.00081, -1.0, 0.004363, 0.0001888, -1.0, 0.008826, 0.0002202, -0.9999, 0.01574, 0.0002202, -0.9999, 0.01574, 0.001181, -1.0, 0.007884, 0.00081, -1.0, 0.004363, 0.002017, 1.0, 0.000602, 0.001342, 0.9994, -0.0341, 0.001512, 0.9993, -0.03631, 0.001512, 0.9993, -0.03631, 0.001905, 1.0, -4.392e-05, 0.002017, 1.0, 0.000602, 0.001443, -1.0, -2.644e-05, 0.00081, -1.0, 0.004363, 0.001181, -1.0, 0.007884, 0.001181, -1.0, 0.007884, 0.001889, -1.0, -6.16e-05, 0.001443, -1.0, -2.644e-05, 0.001413, 1.0, 0.001587, 0.002101, 0.9995, -0.03104, 0.001342, 0.9994, -0.0341, 0.001342, 0.9994, -0.0341, 0.002017, 1.0, 0.000602, 0.001413, 1.0, 0.001587, 0.002101, 0.9995, -0.03104, 0.004341, 0.9982, -0.05969, 0.0006909, 0.9976, -0.06874, 0.0006909, 0.9976, -0.06874, 0.001342, 0.9994, -0.0341, 0.002101, 0.9995, -0.03104, -7.983e-05, -0.05719, 0.9984, -0.05682, -0.05913, 0.9966, -0.0554, -0.05903, 0.9967, -0.0554, -0.05903, 0.9967, -0.0002711, -0.05711, 0.9984, -7.983e-05, -0.05719, 0.9984, -0.003415, 1.107e-06, -1.0, -0.2274, 1.02e-06, -0.9738, -0.2274, 1.075e-06, -0.9738, -0.2274, 1.075e-06, -0.9738, -0.003416, 1.3e-06, -1.0, -0.003415, 1.107e-06, -1.0, 0.001181, -1.0, 0.007884, 0.0002202, -0.9999, 0.01574, 0.0002995, -0.9996, 0.0287, 0.0002995, -0.9996, 0.0287, 0.00116, -0.9999, 0.01461, 0.001181, -1.0, 0.007884, 0.001889, -1.0, -6.16e-05, 0.001181, -1.0, 0.007884, 0.00116, -0.9999, 0.01461, 0.00116, -0.9999, 0.01461, 0.002026, -1.0, 0.0006437, 0.001889, -1.0, -6.16e-05, -3.08e-09, -1.0, -1.061e-05, -1.001e-07, -1.0, 0.002173, 0.00081, -1.0, 0.004363, 0.00081, -1.0, 0.004363, 0.001443, -1.0, -2.644e-05, -3.08e-09, -1.0, -1.061e-05, -1.001e-07, -1.0, 0.002173, -3.533e-08, -1.0, 0.004458, 0.0001888, -1.0, 0.008826, 0.0001888, -1.0, 0.008826, 0.00081, -1.0, 0.004363, -1.001e-07, -1.0, 0.002173, -0.227, 1.127e-06, -0.9739, 7.553e-08, 9.816e-07, -1.0, -2.832e-08, 1.111e-06, -1.0, -2.832e-08, 1.111e-06, -1.0, -0.227, 1.131e-06, -0.9739, -0.227, 1.127e-06, -0.9739, -4.252e-05, -0.05699, 0.9984, -1.161e-05, -0.05711, 0.9984, -0.0002529, -0.05705, 0.9984, -0.0002529, -0.05705, 0.9984, -0.0001668, -0.05689, 0.9984, -4.252e-05, -0.05699, 0.9984, 0.001512, 0.9993, -0.03631, 0.000697, 0.9973, -0.07276, 0.0004762, 0.9972, -0.07477, 0.0004762, 0.9972, -0.07477, 0.001036, 0.9993, -0.03757, 0.001512, 0.9993, -0.03631, 0.001905, 1.0, -4.392e-05, 0.001512, 0.9993, -0.03631, 0.001036, 0.9993, -0.03757, 0.001036, 0.9993, -0.03757, 0.001445, 1.0, -1.257e-05, 0.001905, 1.0, -4.392e-05, 0.04943, -0.998, -0.03965, 0.02526, -0.9994, -0.0253, 0.001286, -1.0, -0.007104, -0.05582, 0.9984, -0.004937, -0.05622, 0.9984, 0.003205, -0.02953, 0.9996, 0.0006647, -0.02953, 0.9996, 0.0006647, -0.02961, 0.9996, -0.001682, -0.05582, 0.9984, -0.004937, -0.03643, 0.9984, -0.04275, -0.04324, 0.9984, -0.03542, -0.02239, 0.9996, -0.0196, -0.02239, 0.9996, -0.0196, -0.01984, 0.9996, -0.02191, -0.03643, 0.9984, -0.04275, 0.0633, -0.998, -0.006195, 0.06345, -0.998, 0.005603, 0.0334, -0.9994, 0.001944, 0.0334, -0.9994, 0.001944, 0.03347, -0.9994, -0.002581, 0.0633, -0.998, -0.006195, -0.02501, 0.9997, 0.006266, -0.001667, 1.0, -0.005075, -4.726e-06, 1.0, -0.003304, -4.726e-06, 1.0, -0.003304, 0.0001131, 0.9999, -0.01024, -0.02501, 0.9997, 0.006266, 0.7856, -0.04089, -0.6174, 0.7847, -0.04048, -0.6185, 0.7545, -0.02611, -0.6558, 0.7545, -0.02611, -0.6558, 0.7545, -0.02609, -0.6558, 0.7856, -0.04089, -0.6174, 0.04876, -0.998, 0.03992, 0.04132, -0.998, 0.04833, 0.02231, -0.9994, 0.02489, 0.02231, -0.9994, 0.02489, 0.02527, -0.9994, 0.0221, 0.04876, -0.998, 0.03992, 0.0006308, -0.9997, 0.02529, -0.001158, -0.9999, 0.01466, -0.002026, -1.0, 0.0006437, -0.002026, -1.0, 0.0006437, -0.001453, -1.0, 0.001425, 0.0006308, -0.9997, 0.02529, 1.74e-08, 0.9993, -0.03812, -0.001036, 0.9993, -0.03757, -0.001445, 1.0, -1.261e-05, -0.001445, 1.0, -1.261e-05, -3.043e-09, 1.0, 9.883e-07, 1.74e-08, 0.9993, -0.03812, 0.003818, -0.9987, 0.05153, -0.0003002, -0.9996, 0.0287, -0.001158, -0.9999, 0.01466, -0.001158, -0.9999, 0.01466, 0.0006308, -0.9997, 0.02529, 0.003818, -0.9987, 0.05153, 0.7618, -0.0597, 0.645, 0.7631, -0.05974, 0.6435, 0.6565, -0.05941, 0.752, 0.6565, -0.05941, 0.752, 0.6578, -0.05937, 0.7509, 0.7618, -0.0597, 0.645, -0.7197, 1.898e-05, 0.6943, -0.7198, 5.842e-06, 0.6942, -0.656, -3.626e-06, 0.7548, -0.656, -3.626e-06, 0.7548, -0.656, 0.0, 0.7548, -0.7197, 1.898e-05, 0.6943, 0.001286, -1.0, -0.007104, 0.02526, -0.9994, -0.0253, 7.679e-05, -0.9999, -0.01009, 7.679e-05, -0.9999, -0.01009, -2.016e-05, -1.0, -0.003311, 0.001286, -1.0, -0.007104, -0.02961, 0.9996, -0.001682, -0.02953, 0.9996, 0.0006647, 1.17e-05, 1.0, -0.001098, 1.17e-05, 1.0, -0.001098, -3.231e-05, 1.0, 3.635e-05, -0.02961, 0.9996, -0.001682, 0.03347, -0.9994, -0.002581, 0.0334, -0.9994, 0.001944, -2.472e-05, -1.0, 3.084e-05, -2.472e-05, -1.0, 3.084e-05, 1.729e-05, -1.0, -0.001098, 0.03347, -0.9994, -0.002581, -0.9992, 1.817e-07, -0.04108, -0.9992, 0.0, -0.04107, -0.9921, 5.856e-07, 0.1255, -0.9921, 5.856e-07, 0.1255, -0.9921, 1.4e-05, 0.1256, -0.9992, 1.817e-07, -0.04108, -0.6327, 7.285e-07, -0.7744, -0.6327, 8.117e-07, -0.7744, -0.7469, 8.343e-08, -0.6649, -0.7469, 8.343e-08, -0.6649, -0.7469, 0.0, -0.6649, -0.6327, 7.285e-07, -0.7744, 0.003416, 1.3e-06, -1.0, 0.003414, 1.107e-06, -1.0, -0.05124, 1.873e-06, -0.9987, -0.05124, 1.873e-06, -0.9987, -0.05124, 1.857e-06, -0.9987, 0.003416, 1.3e-06, -1.0, -0.01984, 0.9996, -0.02191, -0.02239, 0.9996, -0.0196, 3.587e-06, 1.0, -3.98e-06, 3.587e-06, 1.0, -3.98e-06, -9.758e-05, 1.0, 0.0001772, -0.01984, 0.9996, -0.02191, 0.02527, -0.9994, 0.0221, 0.02231, -0.9994, 0.02489, -0.0001016, -1.0, 0.0001746, -0.0001016, -1.0, 0.0001746, 2.913e-06, -1.0, -4.32e-06, 0.02527, -0.9994, 0.0221, 0.001286, -1.0, -0.007104, -2.016e-05, -1.0, -0.003311, 0.0, -1.0, -7.25e-07, 0.0, -1.0, -7.25e-07, 0.0, -1.0, 7.755e-07, 0.001286, -1.0, -0.007104, 0.9951, -0.05939, -0.07886, 0.995, -0.05942, -0.08076, 0.9954, -0.05955, 0.07505, 0.9954, -0.05955, 0.07505, 0.9955, -0.05952, 0.07319, 0.9951, -0.05939, -0.07886, -0.00609, 1.773e-07, -1.0, -0.00609, 0.0, -1.0, -0.00609, 3.263e-07, -1.0, -0.00609, 3.263e-07, -1.0, -0.00609, 5.036e-07, -1.0, -0.00609, 1.773e-07, -1.0, 1.0, 0.0, -0.007431, 1.0, 0.0, -0.007431, 1.0, 0.0, -0.007431, 1.0, 0.0, -0.007431, 1.0, 0.0, -0.007431, 1.0, 0.0, -0.007431, -1.0, 7.536e-07, 0.007431, -1.0, 0.0, 0.007431, -1.0, 4.186e-08, 0.007431, -1.0, 4.186e-08, 0.007431, -1.0, 7.955e-07, 0.007431, -1.0, 7.536e-07, 0.007431, -4.726e-06, 1.0, -0.003304, -0.001667, 1.0, -0.005075, 0.0, 1.0, -1.731e-07, 0.0, 1.0, -1.731e-07, 0.0, 1.0, 1.851e-07, -4.726e-06, 1.0, -0.003304, -0.02239, 0.9996, -0.0196, -0.04324, 0.9984, -0.03542, -0.04742, 0.9986, -0.02532, -0.04742, 0.9986, -0.02532, -0.02535, 0.9996, -0.01403, -0.02239, 0.9996, -0.0196, -0.02535, 0.9996, -0.01403, -0.04742, 0.9986, -0.02532, -0.0519, 0.9985, -0.01445, -0.0519, 0.9985, -0.01445, -0.02806, 0.9996, -0.007195, -0.02535, 0.9996, -0.01403, -0.02806, 0.9996, -0.007195, -0.0519, 0.9985, -0.01445, -0.05582, 0.9984, -0.004937, -0.05582, 0.9984, -0.004937, -0.02961, 0.9996, -0.001682, -0.02806, 0.9996, -0.007195, 0.0334, -0.9994, 0.001944, 0.06345, -0.998, 0.005603, 0.05851, -0.9982, 0.0163, 0.05851, -0.9982, 0.0163, 0.03165, -0.9995, 0.00815, 0.0334, -0.9994, 0.001944, 0.03165, -0.9995, 0.00815, 0.05851, -0.9982, 0.0163, 0.05345, -0.9982, 0.02853, 0.05345, -0.9982, 0.02853, 0.0286, -0.9995, 0.01584, 0.03165, -0.9995, 0.00815, 0.0286, -0.9995, 0.01584, 0.05345, -0.9982, 0.02853, 0.04876, -0.998, 0.03992, 0.04876, -0.998, 0.03992, 0.02527, -0.9994, 0.0221, 0.0286, -0.9995, 0.01584, 0.7631, -0.05974, 0.6435, 0.7618, -0.0597, 0.645, 0.8768, -0.06233, 0.4769, 0.8768, -0.06233, 0.4769, 0.8772, -0.06233, 0.476, 0.7631, -0.05974, 0.6435, 0.8772, -0.06233, 0.476, 0.8768, -0.06233, 0.4769, 0.9639, -0.06215, 0.259, 0.9639, -0.06215, 0.259, 0.9636, -0.06216, 0.2601, 0.8772, -0.06233, 0.476, 0.9636, -0.06216, 0.2601, 0.9639, -0.06215, 0.259, 0.9955, -0.05952, 0.07319, 0.9955, -0.05952, 0.07319, 0.9954, -0.05955, 0.07505, 0.9636, -0.06216, 0.2601, -0.7469, 0.0, -0.6649, -0.7469, 8.343e-08, -0.6649, -0.8776, 0.0, -0.4795, -0.8776, 0.0, -0.4795, -0.8776, 0.0, -0.4795, -0.7469, 0.0, -0.6649, -0.8776, 0.0, -0.4795, -0.8776, 0.0, -0.4795, -0.9706, 0.0, -0.2406, -0.9706, 0.0, -0.2406, -0.9706, 0.0, -0.2406, -0.8776, 0.0, -0.4795, -0.9706, 0.0, -0.2406, -0.9706, 0.0, -0.2406, -0.9992, 0.0, -0.04107, -0.9992, 0.0, -0.04107, -0.9992, 1.817e-07, -0.04108, -0.9706, 0.0, -0.2406, -0.02961, 0.9996, -0.001682, -3.231e-05, 1.0, 3.635e-05, -1.901e-05, 1.0, 2.234e-05, -1.901e-05, 1.0, 2.234e-05, -0.02806, 0.9996, -0.007195, -0.02961, 0.9996, -0.001682, -0.02806, 0.9996, -0.007195, -1.901e-05, 1.0, 2.234e-05, -6.989e-06, 1.0, 8.352e-06, -6.989e-06, 1.0, 8.352e-06, -0.02535, 0.9996, -0.01403, -0.02806, 0.9996, -0.007195, -0.02535, 0.9996, -0.01403, -6.989e-06, 1.0, 8.352e-06, 3.587e-06, 1.0, -3.98e-06, 3.587e-06, 1.0, -3.98e-06, -0.02239, 0.9996, -0.0196, -0.02535, 0.9996, -0.01403, -2.472e-05, -1.0, 3.084e-05, 0.0334, -0.9994, 0.001944, 0.03165, -0.9995, 0.00815, 0.03165, -0.9995, 0.00815, -2.097e-05, -1.0, 2.188e-05, -2.472e-05, -1.0, 3.084e-05, -2.097e-05, -1.0, 2.188e-05, 0.03165, -0.9995, 0.00815, 0.0286, -0.9995, 0.01584, 0.0286, -0.9995, 0.01584, -8.036e-06, -1.0, 7.416e-06, -2.097e-05, -1.0, 2.188e-05, -8.036e-06, -1.0, 7.416e-06, 0.0286, -0.9995, 0.01584, 0.02527, -0.9994, 0.0221, 0.02527, -0.9994, 0.0221, 2.913e-06, -1.0, -4.32e-06, -8.036e-06, -1.0, 7.416e-06, 3.813e-08, 0.9971, -0.07631, -0.0004762, 0.9972, -0.07477, -0.001036, 0.9993, -0.03757, -0.001036, 0.9993, -0.03757, 1.74e-08, 0.9993, -0.03812, 3.813e-08, 0.9971, -0.07631, -0.04898, 0.9986, 0.02056, -0.02501, 0.9997, 0.006266, -0.02696, 0.9996, 0.005428, -0.02696, 0.9996, 0.005428, -0.05107, 0.9986, 0.01555, -0.04898, 0.9986, 0.02056, -0.05107, 0.9986, 0.01555, -0.02696, 0.9996, 0.005428, -0.02862, 0.9996, 0.002962, -0.02862, 0.9996, 0.002962, -0.05376, 0.9985, 0.00912, -0.05107, 0.9986, 0.01555, -0.05376, 0.9985, 0.00912, -0.02862, 0.9996, 0.002962, -0.02953, 0.9996, 0.0006647, -0.02953, 0.9996, 0.0006647, -0.05622, 0.9984, 0.003205, -0.05376, 0.9985, 0.00912, 0.0633, -0.998, -0.006195, 0.03347, -0.9994, -0.002581, 0.03137, -0.9995, -0.01028, 0.03137, -0.9995, -0.01028, 0.05856, -0.9981, -0.01767, 0.0633, -0.998, -0.006195, 0.05856, -0.9981, -0.01767, 0.03137, -0.9995, -0.01028, 0.02824, -0.9994, -0.01928, 0.02824, -0.9994, -0.01928, 0.05341, -0.9981, -0.03008, 0.05856, -0.9981, -0.01767, 0.05341, -0.9981, -0.03008, 0.02824, -0.9994, -0.01928, 0.02526, -0.9994, -0.0253, 0.02526, -0.9994, -0.0253, 0.04943, -0.998, -0.03965, 0.05341, -0.9981, -0.03008, 0.995, -0.05942, -0.08076, 0.9951, -0.05939, -0.07886, 0.9605, -0.06079, -0.2716, 0.9605, -0.06079, -0.2716, 0.9603, -0.06078, -0.2723, 0.995, -0.05942, -0.08076, 0.9603, -0.06078, -0.2723, 0.9605, -0.06079, -0.2716, 0.8733, -0.05797, -0.4838, 0.8733, -0.05797, -0.4838, 0.8742, -0.05801, -0.4821, 0.9603, -0.06078, -0.2723, 0.8742, -0.05801, -0.4821, 0.8733, -0.05797, -0.4838, 0.7847, -0.04048, -0.6185, 0.7847, -0.04048, -0.6185, 0.7856, -0.04089, -0.6174, 0.8742, -0.05801, -0.4821, 1.17e-05, 1.0, -0.001098, -0.02953, 0.9996, 0.0006647, -0.02862, 0.9996, 0.002962, -0.02862, 0.9996, 0.002962, 4.76e-05, 1.0, -0.003969, 1.17e-05, 1.0, -0.001098, 4.76e-05, 1.0, -0.003969, -0.02862, 0.9996, 0.002962, -0.02696, 0.9996, 0.005428, -0.02696, 0.9996, 0.005428, 8.209e-05, 1.0, -0.007672, 4.76e-05, 1.0, -0.003969, 8.209e-05, 1.0, -0.007672, -0.02696, 0.9996, 0.005428, -0.02501, 0.9997, 0.006266, -0.02501, 0.9997, 0.006266, 0.0001131, 0.9999, -0.01024, 8.209e-05, 1.0, -0.007672, 0.03347, -0.9994, -0.002581, 1.729e-05, -1.0, -0.001098, 6.342e-05, -1.0, -0.003985, 6.342e-05, -1.0, -0.003985, 0.03137, -0.9995, -0.01028, 0.03347, -0.9994, -0.002581, 0.03137, -0.9995, -0.01028, 6.342e-05, -1.0, -0.003985, 0.000108, -1.0, -0.007696, 0.000108, -1.0, -0.007696, 0.02824, -0.9994, -0.01928, 0.03137, -0.9995, -0.01028, 0.02824, -0.9994, -0.01928, 0.000108, -1.0, -0.007696, 7.679e-05, -0.9999, -0.01009, 7.679e-05, -0.9999, -0.01009, 0.02526, -0.9994, -0.0253, 0.02824, -0.9994, -0.01928, -0.9921, 1.4e-05, 0.1256, -0.9921, 5.856e-07, 0.1255, -0.9438, 1.148e-05, 0.3304, -0.9438, 1.148e-05, 0.3304, -0.9438, 4.225e-05, 0.3306, -0.9921, 1.4e-05, 0.1256, -0.9438, 4.225e-05, 0.3306, -0.9438, 1.148e-05, 0.3304, -0.8423, 2.358e-05, 0.5391, -0.8423, 2.358e-05, 0.5391, -0.8422, 5.241e-05, 0.5392, -0.9438, 4.225e-05, 0.3306, -0.8422, 5.241e-05, 0.5392, -0.8423, 2.358e-05, 0.5391, -0.7198, 5.842e-06, 0.6942, -0.7198, 5.842e-06, 0.6942, -0.7197, 1.898e-05, 0.6943, -0.8422, 5.241e-05, 0.5392, -0.04898, 0.9986, 0.02056, -0.001667, 1.0, -0.005075, -0.02501, 0.9997, 0.006266, -0.03643, 0.9984, -0.04275, -0.01984, 0.9996, -0.02191, -0.01565, 0.9996, -0.02416, -0.01565, 0.9996, -0.02416, -0.0281, 0.9985, -0.04633, -0.03643, 0.9984, -0.04275, -0.0281, 0.9985, -0.04633, -0.01565, 0.9996, -0.02416, -0.01069, 0.9996, -0.02586, -0.01069, 0.9996, -0.02586, -0.01996, 0.9986, -0.04981, -0.0281, 0.9985, -0.04633, -0.01996, 0.9986, -0.04981, -0.01069, 0.9996, -0.02586, -0.005779, 0.9996, -0.02817, -0.005779, 0.9996, -0.02817, -0.01169, 0.9985, -0.05383, -0.01996, 0.9986, -0.04981, -0.01169, 0.9985, -0.05383, -0.005779, 0.9996, -0.02817, -0.002101, 0.9995, -0.03104, -0.002101, 0.9995, -0.03104, -0.004341, 0.9982, -0.05969, -0.01169, 0.9985, -0.05383, 0.003818, -0.9987, 0.05153, 0.0006308, -0.9997, 0.02529, 0.005335, -0.9995, 0.03129, 0.005335, -0.9995, 0.03129, 0.01243, -0.9983, 0.05772, 0.003818, -0.9987, 0.05153, 0.01243, -0.9983, 0.05772, 0.005335, -0.9995, 0.03129, 0.0107, -0.9995, 0.02935, 0.0107, -0.9995, 0.02935, 0.02152, -0.9982, 0.05513, 0.01243, -0.9983, 0.05772, 0.02152, -0.9982, 0.05513, 0.0107, -0.9995, 0.02935, 0.01701, -0.9995, 0.02756, 0.01701, -0.9995, 0.02756, 0.03147, -0.9982, 0.05197, 0.02152, -0.9982, 0.05513, 0.03147, -0.9982, 0.05197, 0.01701, -0.9995, 0.02756, 0.02231, -0.9994, 0.02489, 0.02231, -0.9994, 0.02489, 0.04132, -0.998, 0.04833, 0.03147, -0.9982, 0.05197, 0.05682, -0.05913, 0.9966, 0.0554, -0.05903, 0.9967, 0.1994, -0.06148, 0.978, 0.1994, -0.06148, 0.978, 0.2006, -0.06152, 0.9777, 0.05682, -0.05913, 0.9966, 0.2006, -0.06152, 0.9777, 0.1994, -0.06148, 0.978, 0.3636, -0.06264, 0.9294, 0.3636, -0.06264, 0.9294, 0.3637, -0.06265, 0.9294, 0.2006, -0.06152, 0.9777, 0.3637, -0.06265, 0.9294, 0.3636, -0.06264, 0.9294, 0.525, -0.06186, 0.8488, 0.525, -0.06186, 0.8488, 0.5239, -0.06188, 0.8495, 0.3637, -0.06265, 0.9294, 0.5239, -0.06188, 0.8495, 0.525, -0.06186, 0.8488, 0.6578, -0.05937, 0.7509, 0.6578, -0.05937, 0.7509, 0.6565, -0.05941, 0.752, 0.5239, -0.06188, 0.8495, -0.05124, 1.857e-06, -0.9987, -0.05124, 1.873e-06, -0.9987, -0.1894, 1.811e-06, -0.9819, -0.1894, 1.811e-06, -0.9819, -0.1894, 1.799e-06, -0.9819, -0.05124, 1.857e-06, -0.9987, -0.1894, 1.799e-06, -0.9819, -0.1894, 1.811e-06, -0.9819, -0.3466, 1.795e-06, -0.938, -0.3466, 1.795e-06, -0.938, -0.3466, 1.365e-06, -0.938, -0.1894, 1.799e-06, -0.9819, -0.3466, 1.365e-06, -0.938, -0.3466, 1.795e-06, -0.938, -0.5023, 1.34e-06, -0.8647, -0.5023, 1.34e-06, -0.8647, -0.5023, 8.272e-07, -0.8647, -0.3466, 1.365e-06, -0.938, -0.5023, 8.272e-07, -0.8647, -0.5023, 1.34e-06, -0.8647, -0.6327, 8.117e-07, -0.7744, -0.6327, 8.117e-07, -0.7744, -0.6327, 7.285e-07, -0.7744, -0.5023, 8.272e-07, -0.8647, -0.001413, 1.0, 0.001587, -0.002101, 0.9995, -0.03104, -0.005779, 0.9996, -0.02817, -0.005779, 0.9996, -0.02817, -0.001133, 1.0, 0.001943, -0.001413, 1.0, 0.001587, -0.001133, 1.0, 0.001943, -0.005779, 0.9996, -0.02817, -0.01069, 0.9996, -0.02586, -0.01069, 0.9996, -0.02586, -0.0006814, 1.0, 0.001186, -0.001133, 1.0, 0.001943, -0.0006814, 1.0, 0.001186, -0.01069, 0.9996, -0.02586, -0.01565, 0.9996, -0.02416, -0.01565, 0.9996, -0.02416, -0.0003567, 1.0, 0.0006344, -0.0006814, 1.0, 0.001186, -0.0003567, 1.0, 0.0006344, -0.01565, 0.9996, -0.02416, -0.01984, 0.9996, -0.02191, -0.01984, 0.9996, -0.02191, -9.758e-05, 1.0, 0.0001772, -0.0003567, 1.0, 0.0006344, 0.0006308, -0.9997, 0.02529, -0.001453, -1.0, 0.001425, -0.001139, -1.0, 0.001887, -0.001139, -1.0, 0.001887, 0.005335, -0.9995, 0.03129, 0.0006308, -0.9997, 0.02529, 0.005335, -0.9995, 0.03129, -0.001139, -1.0, 0.001887, -0.0006903, -1.0, 0.001149, -0.0006903, -1.0, 0.001149, 0.0107, -0.9995, 0.02935, 0.005335, -0.9995, 0.03129, 0.0107, -0.9995, 0.02935, -0.0006903, -1.0, 0.001149, -0.0003638, -1.0, 0.0006151, -0.0003638, -1.0, 0.0006151, 0.01701, -0.9995, 0.02756, 0.0107, -0.9995, 0.02935, 0.01701, -0.9995, 0.02756, -0.0003638, -1.0, 0.0006151, -0.0001016, -1.0, 0.0001746, -0.0001016, -1.0, 0.0001746, 0.02231, -0.9994, 0.02489, 0.01701, -0.9995, 0.02756, 0.0001669, -0.05689, 0.9984, 4.251e-05, -0.05699, 0.9984, 6.055e-08, -0.05685, 0.9984, 6.055e-08, -0.05685, 0.9984, 1.326e-07, -0.05675, 0.9984, 0.0001669, -0.05689, 0.9984, 0.0002716, -0.05711, 0.9984, 7.982e-05, -0.05719, 0.9984, 1.165e-05, -0.05711, 0.9984, 1.165e-05, -0.05711, 0.9984, 0.0002534, -0.05705, 0.9984, 0.0002716, -0.05711, 0.9984, -0.000697, 0.9973, -0.07276, -0.0006866, 0.9976, -0.06879, -0.001341, 0.9994, -0.0341, -0.001341, 0.9994, -0.0341, -0.001512, 0.9993, -0.03631, -0.000697, 0.9973, -0.07276, 0.227, 1.119e-06, -0.9739, 0.227, 1.122e-06, -0.9739, 0.2274, 1.009e-06, -0.9738, 0.2274, 1.009e-06, -0.9738, 0.2274, 1.057e-06, -0.9738, 0.227, 1.119e-06, -0.9739, -0.0002201, -0.9999, 0.01574, -0.000118, -1.0, 0.008701, -0.0008535, -1.0, 0.00455, -0.0008535, -1.0, 0.00455, -0.001181, -1.0, 0.007884, -0.0002201, -0.9999, 0.01574, -0.001512, 0.9993, -0.03631, -0.001341, 0.9994, -0.0341, -0.002017, 1.0, 0.000602, -0.002017, 1.0, 0.000602, -0.001905, 1.0, -4.391e-05, -0.001512, 0.9993, -0.03631, -0.001181, -1.0, 0.007884, -0.0008535, -1.0, 0.00455, -0.001443, -1.0, -2.642e-05, -0.001443, -1.0, -2.642e-05, -0.001889, -1.0, -6.16e-05, -0.001181, -1.0, 0.007884, -0.001341, 0.9994, -0.0341, -0.002101, 0.9995, -0.03104, -0.001413, 1.0, 0.001587, -0.001413, 1.0, 0.001587, -0.002017, 1.0, 0.000602, -0.001341, 0.9994, -0.0341, -0.0006866, 0.9976, -0.06879, -0.004341, 0.9982, -0.05969, -0.002101, 0.9995, -0.03104, -0.002101, 0.9995, -0.03104, -0.001341, 0.9994, -0.0341, -0.0006866, 0.9976, -0.06879, 0.0554, -0.05903, 0.9967, 0.05682, -0.05913, 0.9966, 7.982e-05, -0.05719, 0.9984, 7.982e-05, -0.05719, 0.9984, 0.0002716, -0.05711, 0.9984, 0.0554, -0.05903, 0.9967, 0.2274, 1.057e-06, -0.9738, 0.2274, 1.009e-06, -0.9738, 0.003414, 1.107e-06, -1.0, 0.003414, 1.107e-06, -1.0, 0.003416, 1.3e-06, -1.0, 0.2274, 1.057e-06, -0.9738, -0.0003002, -0.9996, 0.0287, -0.0002201, -0.9999, 0.01574, -0.001181, -1.0, 0.007884, -0.001181, -1.0, 0.007884, -0.001158, -0.9999, 0.01466, -0.0003002, -0.9996, 0.0287, -0.001158, -0.9999, 0.01466, -0.001181, -1.0, 0.007884, -0.001889, -1.0, -6.16e-05, -0.001889, -1.0, -6.16e-05, -0.002026, -1.0, 0.0006437, -0.001158, -0.9999, 0.01466, -0.0008535, -1.0, 0.00455, -1.001e-07, -1.0, 0.002173, -3.08e-09, -1.0, -1.061e-05, -3.08e-09, -1.0, -1.061e-05, -0.001443, -1.0, -2.642e-05, -0.0008535, -1.0, 0.00455, -0.000118, -1.0, 0.008701, -3.533e-08, -1.0, 0.004458, -1.001e-07, -1.0, 0.002173, -1.001e-07, -1.0, 0.002173, -0.0008535, -1.0, 0.00455, -0.000118, -1.0, 0.008701, -2.832e-08, 1.111e-06, -1.0, 7.553e-08, 9.816e-07, -1.0, 0.227, 1.122e-06, -0.9739, 0.227, 1.122e-06, -0.9739, 0.227, 1.119e-06, -0.9739, -2.832e-08, 1.111e-06, -1.0, 0.0002534, -0.05705, 0.9984, 1.165e-05, -0.05711, 0.9984, 4.251e-05, -0.05699, 0.9984, 4.251e-05, -0.05699, 0.9984, 0.0001669, -0.05689, 0.9984, 0.0002534, -0.05705, 0.9984, -0.0004762, 0.9972, -0.07477, -0.000697, 0.9973, -0.07276, -0.001512, 0.9993, -0.03631, -0.001512, 0.9993, -0.03631, -0.001036, 0.9993, -0.03757, -0.0004762, 0.9972, -0.07477, -0.001036, 0.9993, -0.03757, -0.001512, 0.9993, -0.03631, -0.001905, 1.0, -4.391e-05, -0.001905, 1.0, -4.391e-05, -0.001445, 1.0, -1.261e-05, -0.001036, 0.9993, -0.03757])] * 3)])
me_cube_028 = bpy.data.meshes.new('Cube.028')
me_cube_028.from_pydata([(-0.8993, 0.02773, -0.3932), (-0.8993, 0.02773, 0.5615), (-0.8993, 0.1582, 0.5615), (-0.8993, 0.1582, -0.3931), (0.7472, 0.1582, 0.5615), (0.7472, 0.1582, -0.3931), (0.7472, 0.02773, 0.5615), (0.7472, 0.02773, -0.3932)], [], [(3, 0, 1), (1, 2, 3), (5, 3, 2), (2, 4, 5), (7, 5, 4), (4, 6, 7), (0, 7, 6), (6, 1, 0), (0, 3, 5), (5, 7, 0), (6, 4, 2), (2, 1, 6)])
me_cube_028.polygons.foreach_set('use_smooth', [True] * 12)
_k = set([(0, 1), (0, 3), (0, 7), (1, 2), (1, 6), (2, 3), (2, 4), (3, 5), (4, 5), (4, 6), (5, 7), (6, 7)])
me_cube_028.attributes.new('sharp_edge', 'BOOLEAN', 'EDGE').data.foreach_set('value', [ (min(e.vertices), max(e.vertices)) in _k for e in me_cube_028.edges])
_uv = me_cube_028.uv_layers.new(name='UVMap')
_uv.uv.foreach_set('vector', [0.7256, 0.005848, 0.4398, 0.04597, 0.443, 0.0393, 0.443, 0.0393, 0.7232, 5.198e-05, 0.7256, 0.005848, 0.6588, 0.1205, 0.7256, 0.005848, 0.7256, 0.2675, 0.7256, 0.2675, 0.6618, 0.1224, 0.6588, 0.1205, 0.6414, 0.1357, 0.6588, 0.1205, 0.6618, 0.1224, 0.6618, 0.1224, 0.6419, 0.1374, 0.6414, 0.1357, 0.4398, 0.04597, 0.6414, 0.1357, 0.6419, 0.1374, 0.6419, 0.1374, 0.4321, 0.1841, 0.4398, 0.04597, 0.4398, 0.04597, 0.7256, 0.005848, 0.6588, 0.1205, 0.6588, 0.1205, 0.6414, 0.1357, 0.4398, 0.04597, 0.6419, 0.1374, 0.6618, 0.1224, 0.7256, 0.2675, 0.7256, 0.2675, 0.4321, 0.1841, 0.6419, 0.1374])
me_cube_028.materials.append(mat_porta03parede_008)
me_cube_028.update()
me_cube_028.normals_split_custom_set([tuple(v) for v in zip(*[iter([-1.0, 0.0, 0.0, -1.0, 0.0, 0.0, -1.0, 0.0, 0.0, -1.0, 0.0, 0.0, -1.0, 0.0, 0.0, -1.0, 0.0, 0.0, 0.0, 1.0, 0.0, 0.0, 1.0, 0.0, 0.0, 1.0, 0.0, 0.0, 1.0, 0.0, 0.0, 1.0, 0.0, 0.0, 1.0, 0.0, 1.0, 0.0, 0.0, 1.0, 0.0, 0.0, 1.0, 0.0, 0.0, 1.0, 0.0, 0.0, 1.0, 0.0, 0.0, 1.0, 0.0, 0.0, 0.0, -1.0, -4.74e-09, 0.0, -1.0, -4.74e-09, 0.0, -1.0, -4.74e-09, 0.0, -1.0, -4.74e-09, 0.0, -1.0, -4.74e-09, 0.0, -1.0, -4.74e-09, 0.0, 2.924e-05, -1.0, 0.0, 2.924e-05, -1.0, 0.0, 2.924e-05, -1.0, 0.0, 2.924e-05, -1.0, 0.0, 2.924e-05, -1.0, 0.0, 2.924e-05, -1.0, 0.0, -2.924e-05, 1.0, 0.0, -2.924e-05, 1.0, 0.0, -2.924e-05, 1.0, 0.0, -2.924e-05, 1.0, 0.0, -2.924e-05, 1.0, 0.0, -2.924e-05, 1.0])] * 3)])

# ---- objects
ob_cube_007 = bpy.data.objects.new('Cube.007', me_cube_026)
ob_cube_008 = bpy.data.objects.new('Cube.008', me_cube_028)

# ---- transforms, parenting, visibility, modifiers, constraints
ob_cube_007.location = (233.9, -106.8, 49.78)
ob_cube_007.rotation_euler = (-1.629e-07, 0.0, 0.0)
ob_cube_007.scale = (98.69, 98.69, 98.69)
ob_cube_007.color = (0.8, 0.8, 0.8, 1.0)
ob_cube_008.location = (241.6, -116.1, -2.883)
ob_cube_008.rotation_euler = (-1.629e-07, 0.0, 0.0)
ob_cube_008.scale = (98.69, 98.69, 1.379)
ob_cube_008.color = (0.8, 0.8, 0.8, 1.0)

# ---- collection membership
col_portas.objects.link(ob_cube_007)
col_portas.objects.link(ob_cube_008)

# ---- scene / render settings (as saved in the file)
scene.frame_start = 1; scene.frame_end = 250; scene.frame_set(1)
scene.render.engine = 'CYCLES'
scene.render.fps = 25
scene.cycles.feature_set = 'EXPERIMENTAL'
scene.cycles.samples = 1024
scene.cycles.sampling_pattern = 'TABULATED_SOBOL'
scene.cycles.use_light_tree = False
scene.cycles.use_auto_tile = False
scene.eevee.taa_render_samples = 1024
scene.view_settings.look = 'High Contrast'
scene.view_settings.view_transform = 'Filmic'
bpy.context.view_layer.update()

# ---- added for rendering (the .blend has no active camera): camera
cam_auto = bpy.data.cameras.new('AutoCamera')
cam_auto.lens = 50.0
cam_auto.sensor_width = 36.0
cam_auto.clip_end = 3581.64
ob_auto_camera = bpy.data.objects.new('AutoCamera', cam_auto)
scene.collection.objects.link(ob_auto_camera)
ob_auto_camera.location = (438.014, -351.853, 208.646)
ob_auto_camera.rotation_euler = (1.09748, -7.21219e-08, 0.694738)
scene.camera = ob_auto_camera
bpy.context.view_layer.update()
